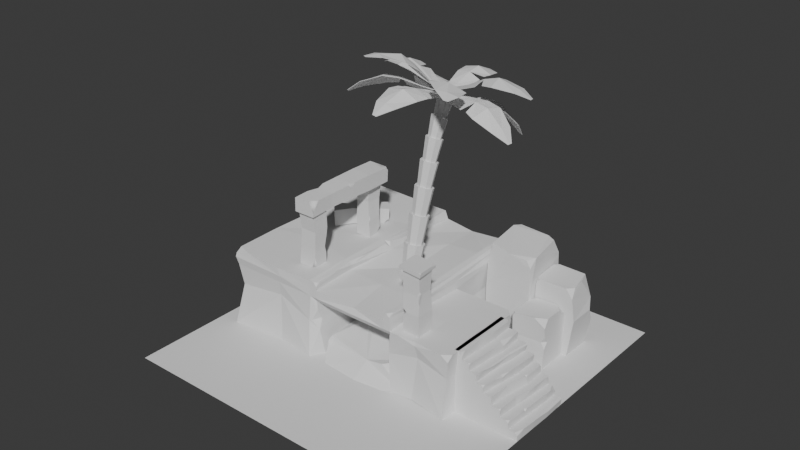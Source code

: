 # Source: 07_PartialRock.blend  (saved by Blender 4.3.34; exported with 4.5.12 LTS)
import bpy
from mathutils import Matrix  # noqa: F401  (used for matrix-valued properties, if any)

bpy.ops.wm.read_factory_settings(use_empty=True)
scene = bpy.context.scene
scene.name = 'Scene'

# ---- collections
col_collection = bpy.data.collections.new('Collection'); scene.collection.children.link(col_collection)
col_ruins = bpy.data.collections.new('Ruins'); scene.collection.children.link(col_ruins)
col_palms = bpy.data.collections.new('Palms'); scene.collection.children.link(col_palms)

# ---- world
world_world = bpy.data.worlds.new('World'); scene.world = world_world
world_world.use_nodes = True; world_world.node_tree.nodes.clear()
_N = world_world.node_tree.nodes; _L = world_world.node_tree.links
n0 = _N.new('ShaderNodeOutputWorld'); n0.name = 'World Output'; n0.location = (300, 300)
n1 = _N.new('ShaderNodeBackground'); n1.name = 'Background'; n1.location = (10, 300)
n1.inputs[0].default_value = (0.05088, 0.05088, 0.05088, 1.0)
_L.new(n1.outputs[0], n0.inputs[0])
n0.is_active_output = True
world_world.color = (0.05088, 0.05088, 0.05088)
world_world.sun_shadow_jitter_overblur = 0.0

# ---- meshes
me_cube = bpy.data.meshes.new('Cube')
me_cube.from_pydata([(-1.002, -1.031, -0.5123), (-0.9866, -1.141, 0.417), (-1.023, 0.8912, -0.3961), (-1.112, 0.7171, 0.5665), (1.059, -1.156, -0.4451), (1.025, 0.9592, -0.3207), (-1.031, -0.04345, -0.4381), (-1.063, -0.1862, 0.3847), (-1.258, 1.086, -0.09606), (-0.06011, 0.865, -0.2726), (-0.1649, 0.6908, 0.6639), (1.213, 1.152, 0.2956), (1.083, -0.08968, -0.453), (1.218, -0.1907, 0.5114), (1.286, -1.449, 0.06543), (0.05315, -1.208, -0.5131), (0.156, -1.278, 0.3339), (0.07204, -1.778, -0.09117), (1.563, -0.08493, -0.06683), (-0.1237, 1.33, 0.3093), (-1.57, -0.04464, -0.1301), (1.068, 0.5977, 0.6369), (1.135, 1.054, 0.4464), (0.7044, 0.8448, 0.6794), (0.5923, -1.298, 0.4231), (1.281, -1.445, 0.07668), (1.144, -0.82, 0.5177), (-1.338, -0.9035, -0.07745), (-1.075, -1.109, -0.3692), (-0.7789, -1.629, -0.02471), (-1.057, -1.181, 0.283), (0.02094, -0.5348, -0.283), (-0.7152, -0.1466, -0.4265), (0.01041, 0.3903, -0.3995), (0.7824, -0.108, -0.3911), (-0.2617, -0.6408, 0.4858), (0.7111, -0.2222, 0.6165), (0.1784, 0.2206, 0.6609), (-0.7456, -0.2116, 0.5038)], [], [(20, 7, 3, 8), (11, 22, 21, 13, 18), (14, 25, 24, 16, 17), (0, 28, 27, 20, 6), (18, 13, 26, 25, 14), (19, 10, 23, 22, 11), (21, 23, 10, 37, 36, 13), (9, 5, 12, 34, 33), (31, 34, 12, 4, 15), (2, 9, 33, 32, 6), (17, 16, 1, 30, 29), (4, 14, 17, 15), (12, 18, 14, 4), (5, 11, 18, 12), (9, 19, 11, 5), (2, 8, 19, 9), (8, 3, 10, 19), (6, 20, 8, 2), (28, 29, 30), (15, 17, 29, 28, 0), (21, 22, 23), (35, 38, 7, 1, 16), (24, 25, 26), (10, 3, 7, 38, 37), (28, 30, 27), (27, 30, 1, 7, 20), (31, 32, 33, 34), (6, 32, 31, 15, 0), (35, 36, 37, 38), (13, 36, 35, 16, 24, 26)])
_uv = me_cube.uv_layers.new(name='UVMap')
_uv.uv.foreach_set('vector', [0.5, 0.125, 0.625, 0.125, 0.625, 0.25, 0.5, 0.25, 0.5, 0.5, 0.5484, 0.5, 0.625, 0.5346, 0.625, 0.625, 0.5, 0.625, 0.5, 0.75, 0.5031, 0.75, 0.625, 0.8164, 0.625, 0.875, 0.5, 0.875, 0.375, 0.0, 0.4141, 0.0, 0.5, 0.03819, 0.5, 0.125, 0.375, 0.125, 0.5, 0.625, 0.625, 0.625, 0.625, 0.6947, 0.5031, 0.75, 0.5, 0.75, 0.5, 0.375, 0.625, 0.375, 0.625, 0.4675, 0.5484, 0.5, 0.5, 0.5, 0.625, 0.5346, 0.6575, 0.5, 0.75, 0.5, 0.7224, 0.5635, 0.6756, 0.625, 0.625, 0.625, 0.25, 0.5, 0.375, 0.5, 0.375, 0.625, 0.2983, 0.625, 0.25, 0.5719, 0.25, 0.6727, 0.2983, 0.625, 0.375, 0.625, 0.375, 0.75, 0.25, 0.75, 0.125, 0.5, 0.25, 0.5, 0.25, 0.5719, 0.1994, 0.625, 0.125, 0.625, 0.5, 0.875, 0.625, 0.875, 0.625, 1.0, 0.5895, 1.0, 0.5, 0.9647, 0.375, 0.75, 0.5, 0.75, 0.5, 0.875, 0.375, 0.875, 0.375, 0.625, 0.5, 0.625, 0.5, 0.75, 0.375, 0.75, 0.375, 0.5, 0.5, 0.5, 0.5, 0.625, 0.375, 0.625, 0.375, 0.375, 0.5, 0.375, 0.5, 0.5, 0.375, 0.5, 0.375, 0.25, 0.5, 0.25, 0.5, 0.375, 0.375, 0.375, 0.5, 0.25, 0.625, 0.25, 0.625, 0.375, 0.5, 0.375, 0.375, 0.125, 0.5, 0.125, 0.5, 0.25, 0.375, 0.25, 0.4141, 0.0, 0.5, 0.9647, 0.5895, 1.0, 0.375, 0.875, 0.5, 0.875, 0.5, 0.9647, 0.4141, 1.0, 0.375, 1.0, 0.625, 0.5346, 0.5484, 0.5, 0.625, 0.4675, 0.7867, 0.6741, 0.8365, 0.625, 0.875, 0.625, 0.875, 0.75, 0.75, 0.75, 0.6914, 0.75, 0.5031, 0.75, 0.625, 0.6947, 0.75, 0.5, 0.875, 0.5, 0.875, 0.625, 0.8365, 0.625, 0.7224, 0.5635, 0.4141, 0.0, 0.5895, 1.0, 0.5, 0.03819, 0.5, 0.03819, 0.5895, 0.0, 0.625, 0.0, 0.625, 0.125, 0.5, 0.125, 0.25, 0.6727, 0.1994, 0.625, 0.25, 0.5719, 0.2983, 0.625, 0.125, 0.625, 0.1994, 0.625, 0.25, 0.6727, 0.25, 0.75, 0.125, 0.75, 0.7867, 0.6741, 0.6756, 0.625, 0.7224, 0.5635, 0.8365, 0.625, 0.625, 0.625, 0.6756, 0.625, 0.7867, 0.6741, 0.75, 0.75, 0.6914, 0.75, 0.625, 0.6947])
me_cube.update()
me_plane = bpy.data.meshes.new('Plane')
me_plane.from_pydata([(-3.985, -3.985, 0.0), (3.985, -3.985, 0.0), (-3.985, 3.985, 0.0), (3.985, 3.985, 0.0)], [], [(0, 1, 3, 2)])
_uv = me_plane.uv_layers.new(name='UVMap')
_uv.uv.foreach_set('vector', [0.0, 0.0, 1.0, 0.0, 1.0, 1.0, 0.0, 1.0])
me_plane.update()
me_plane_001 = bpy.data.meshes.new('Plane.001')
me_plane_001.from_pydata([(-3.545, -1.668, 0.0), (0.8449, -1.38, 0.0), (-3.498, 3.01, 0.0), (1.0, 3.01, 0.0), (-3.498, 3.006, 1.5), (-3.498, -1.51, 1.5), (0.9, -1.404, 1.352), (1.022, 3.01, 1.5), (-3.498, 0.7501, 0.0), (1.0, 0.7501, 0.0), (-3.505, 0.7488, 1.432), (1.0, 0.7501, 1.5), (-1.082, -1.281, 0.0), (-1.249, 3.01, 0.0), (-1.149, -1.404, 1.352), (-1.249, 3.01, 1.5), (-1.249, 0.7501, 0.0), (2.425, -1.575, 0.0), (2.5, 0.7501, 0.0), (-3.511, 0.7501, 1.7), (-3.526, -1.562, 1.7), (-1.249, -1.51, 1.7), (1.0, -1.51, 1.7), (1.0, 0.7501, 1.7), (1.022, 3.01, 1.7), (-1.249, 3.01, 1.7), (-3.479, 3.044, 1.676), (-1.261, -1.615, 0.0), (1.0, -1.51, 0.0), (-1.249, -1.51, 1.5), (1.0, -1.51, 1.5), (-1.149, 1.89, 0.0), (0.9, 1.89, 0.0), (-1.149, 1.89, 1.4), (0.9, 1.89, 1.4), (-1.064, -1.51, 1.5), (0.8152, -1.51, 1.5), (0.8152, 3.01, 0.0), (-1.064, 3.01, 0.0), (0.8152, 3.045, 1.5), (-1.064, 3.01, 1.5), (-1.064, -1.51, 1.7), (0.8152, -1.51, 1.7), (0.7829, 3.011, 1.696), (-0.9844, 3.01, 1.7), (0.8361, 0.7501, 1.7), (-0.9589, 0.8851, 1.752), (-0.9808, -1.404, 1.352), (0.7316, -1.404, 1.352), (-0.9808, 1.89, 0.0), (0.7316, 1.89, 0.0), (-0.9808, 1.89, 1.4), (0.7316, 1.89, 1.4), (-3.498, 0.7501, 1.9), (0.8444, -1.51, 1.9), (-1.249, 3.01, 1.9), (-1.259, 0.8742, 1.926), (-1.249, -1.51, 1.9), (-1.064, 3.01, 1.9), (0.8152, 3.01, 1.9), (0.8152, 0.7501, 1.9), (-1.249, 1.955, 0.0), (-3.498, 1.762, 1.7), (-3.498, 1.762, 0.0), (-1.064, 1.971, 1.873), (1.022, 2.148, 1.5), (-1.249, 1.955, 1.859), (0.8152, 2.132, 1.923), (-3.498, 1.762, 1.5), (1.0, 2.148, 0.0), (1.045, 2.148, 1.7), (-3.525, 1.762, 1.9), (0.7826, 2.129, 1.699), (-1.064, 1.971, 1.7), (-3.498, -0.2426, 1.5), (0.8152, -0.462, 1.867), (-1.149, -0.3621, 0.0), (1.0, -0.4714, 1.7), (2.5, -0.5476, 0.0), (2.5, -0.5476, 1.5), (-1.12, -0.3664, 1.7), (0.7269, -0.4566, 1.7), (-1.249, -0.357, 1.932), (-1.249, -0.357, 0.0), (0.7316, -0.4577, 1.4), (1.0, -0.4714, 0.0), (-3.511, -0.2426, 1.7), (-3.498, -0.2426, 0.0), (0.9, -0.4663, 0.0), (-3.527, -0.2426, 1.9), (-1.149, -0.3621, 1.4), (1.0, -0.4714, 1.569), (0.9, -0.4663, 1.4), (-0.9808, -0.3707, 1.4), (-2.09, -1.568, 1.7), (-2.612, 3.054, 1.9), (-2.411, 0.7501, 0.0), (-2.485, 1.575, 1.886), (-2.612, 3.01, 0.0), (-2.211, -1.51, 0.0), (-2.612, 3.01, 1.5), (-2.411, 0.7501, 1.845), (-2.318, -0.3027, 0.0), (-2.211, -1.51, 1.5), (-2.211, -1.563, 1.88), (-2.509, 1.847, 0.0), (-2.341, -0.03961, 1.886), (-2.612, 3.054, 1.7), (-0.1802, 0.7651, 1.613), (-0.1478, -0.4131, 1.39), (-0.2623, 3.018, 1.427), (-0.1387, -0.4037, 1.704), (-0.1088, -1.403, 1.344), (-0.06368, -1.436, 1.628), (-0.226, 2.055, 1.653), (-0.1058, -1.507, 1.498), (-0.2719, 1.854, -0.02767), (-0.2606, 3.031, 1.589), (-0.2772, 2.001, -0.03215), (-0.3118, 2.977, -0.0618), (-0.2298, 1.898, 1.415), (0.9529, 2.969, 0.9011), (0.9284, -1.458, 0.9311), (-3.457, -1.418, 0.942), (-3.541, 2.948, 0.942), (-3.457, 0.7399, 0.942), (0.9507, 0.8956, 0.9418), (-1.328, -1.492, 0.8439), (-1.239, 2.994, 0.9419), (2.447, -1.455, 0.9412), (2.447, 0.6107, 0.9412), (0.9023, -1.221, 0.8827), (0.9, 1.89, 0.8794), (-1.149, 1.89, 0.8794), (-0.9808, 1.89, 0.8794), (0.7316, 1.89, 0.8794), (0.7814, 3.002, 0.9418), (-1.061, 3.027, 0.9419), (-3.456, 1.715, 1.032), (0.9607, 2.17, 1.054), (-3.543, -0.05492, 0.942), (0.9, -0.4663, 0.8794), (-1.149, -0.3621, 0.8794), (2.447, -0.5751, 0.9412), (-2.611, 2.926, 1.081), (-2.222, -1.451, 1.139), (-0.2455, 1.882, 0.8785), (-0.2253, 2.964, 0.9135), (1.649, 0.7501, 1.5), (1.649, 0.7501, 0.0), (1.532, -1.444, 0.01876), (1.649, -0.5044, 1.5), (1.649, -0.5044, 0.0), (1.598, 0.7723, 0.9415), (1.641, -1.396, 1.078), (-1.141, -1.51, 1.876), (-1.064, -1.51, 1.779), (-1.064, -1.431, 1.863), (0.9807, -1.378, 1.896), (0.9049, -1.51, 1.9), (0.9811, -1.51, 1.834), (1.0, 0.7501, 1.824), (0.9564, 0.7501, 1.876), (0.9175, 2.14, 1.907), (0.9784, 2.145, 1.859), (0.9833, 2.639, 1.9), (1.031, -0.4714, 1.824), (0.9974, -0.4695, 1.867), (1.009, -0.9538, 1.883), (0.9965, 2.932, 1.9), (1.0, 3.01, 1.821), (0.9211, 3.01, 1.9), (-1.285, -1.474, 0.8531), (-1.131, -1.378, 0.6226), (-1.151, -1.27, 0.8816), (-1.15, -1.41, 1.134), (2.488, -1.497, 1.37), (2.5, -1.363, 1.5), (2.31, -1.51, 1.5), (1.215, -1.51, 1.5), (1.648, -1.502, 1.42), (2.125, -1.51, 1.5), (1.649, -1.463, 1.493), (-3.503, 2.886, 1.918), (-3.338, 3.058, 1.917), (-3.491, 3.053, 1.823), (-3.501, -1.399, 1.9), (-3.513, -1.538, 1.794), (-3.143, -1.525, 1.895), (-1.179, 0.8742, 1.914), (-1.075, 0.7927, 1.901), (-1.002, 0.881, 1.806), (-1.075, 0.9556, 1.897), (-1.126, -0.3617, 1.912), (-1.064, -0.8384, 1.901), (-1.071, -0.3664, 1.841), (-1.069, 0.1132, 1.919), (2.5, 0.6199, 1.5), (2.482, 0.7021, 1.308), (2.37, 0.7501, 1.5)], [], [(15, 100, 107, 25), (126, 139, 65, 11), (125, 140, 74, 10), (128, 144, 100, 15), (47, 14, 90, 93), (124, 138, 68, 4), (5, 103, 94, 20), (0, 87, 102, 99), (10, 74, 86, 19), (123, 145, 103, 5), (137, 128, 15, 40), (30, 91, 77, 22), (8, 63, 105, 96), (151, 91, 30, 179, 182), (150, 152, 78, 17), (154, 150, 17, 129), (148, 151, 79, 197, 199), (186, 188, 104, 106, 89), (45, 81, 75, 60), (196, 195, 80, 46, 191, 190), (36, 30, 22, 42), (4, 68, 62, 26), (40, 15, 25, 44), (11, 65, 70, 23), (48, 6, 30, 36), (131, 1, 28, 122), (174, 173, 12, 76, 142), (135, 132, 34, 52), (131, 6, 92, 141), (174, 172, 173), (133, 134, 51, 33), (134, 146, 120, 51), (14, 47, 35, 29), (47, 112, 115, 35), (7, 39, 43, 24), (39, 110, 117, 43), (29, 35, 41, 21), (35, 115, 113, 41), (41, 113, 111, 80), (25, 107, 95, 55), (46, 108, 114, 73), (121, 136, 39, 7), (136, 147, 110, 39), (6, 48, 84, 92), (48, 112, 109, 84), (23, 70, 164, 161), (54, 159, 158, 168, 167, 75), (53, 101, 97, 71), (191, 189, 190), (56, 189, 192, 64, 66), (19, 86, 89, 53), (195, 193, 194), (44, 25, 55, 58), (43, 72, 67, 59), (165, 164, 70, 24, 170, 169), (3, 69, 118, 119, 37), (22, 77, 166, 168, 158, 160), (66, 64, 58, 55), (67, 72, 45, 60), (71, 62, 19, 53), (61, 105, 98, 13), (62, 68, 10, 19), (138, 63, 8, 125), (24, 43, 59, 171, 170), (73, 114, 117, 44), (70, 65, 7, 24), (61, 118, 116, 49, 31, 76, 83, 16), (64, 73, 44, 58), (139, 69, 3, 121), (26, 62, 71, 183, 185), (140, 87, 0, 123), (75, 167, 162, 60), (93, 90, 33, 51), (80, 111, 108, 46), (79, 151, 182, 181, 178, 177), (83, 102, 96, 16), (86, 74, 5, 20), (92, 84, 52, 34), (84, 109, 120, 52), (141, 92, 34, 132), (77, 91, 11, 23), (60, 162, 163, 67), (142, 76, 31, 133), (89, 106, 101, 53), (143, 78, 18, 130), (152, 85, 9, 149), (41, 80, 195, 194, 157, 156), (20, 94, 104, 188, 187), (75, 81, 42, 54), (83, 76, 12, 27), (88, 85, 28, 1), (46, 73, 64, 192, 191), (144, 98, 2, 124), (96, 105, 61, 16), (98, 105, 63, 2), (106, 104, 57, 82), (95, 97, 66, 55), (97, 101, 56, 66), (71, 97, 95, 184, 183), (94, 103, 29, 21), (99, 102, 83, 27), (101, 106, 82, 56), (104, 94, 21, 57), (107, 100, 4, 26), (96, 102, 87, 8), (145, 99, 27, 127), (113, 115, 36, 42), (120, 109, 93, 51), (111, 113, 42, 81), (146, 116, 50, 135), (114, 108, 45, 72), (119, 118, 61, 13, 38), (115, 112, 48, 36), (108, 111, 81, 45), (117, 114, 72, 43), (147, 119, 38, 137), (117, 110, 40, 44), (116, 118, 69, 9, 85, 88, 32, 50), (109, 112, 47, 93), (110, 147, 137, 40), (120, 146, 135, 52), (103, 145, 127, 29), (100, 144, 124, 4), (153, 148, 199, 198, 130), (90, 142, 133, 33), (88, 141, 132, 32), (74, 140, 123, 5), (65, 139, 121, 7), (68, 138, 125, 10), (37, 119, 147, 136), (3, 37, 136, 121), (49, 116, 146, 134), (31, 49, 134, 133), (12, 173, 172, 127, 27), (1, 131, 141, 88), (50, 32, 132, 135), (172, 175, 14, 29, 127), (6, 131, 122, 30), (149, 153, 130, 18), (17, 78, 143, 129), (38, 13, 128, 137), (0, 99, 145, 123), (2, 63, 138, 124), (13, 98, 144, 128), (8, 87, 140, 125), (9, 69, 139, 126), (181, 180, 154, 129, 176, 178), (9, 126, 153, 149), (78, 152, 149, 18), (129, 143, 79, 177, 176), (126, 11, 148, 153), (122, 28, 150, 154), (28, 85, 152, 150), (11, 91, 151, 148), (155, 156, 157), (21, 41, 156, 155, 57), (158, 159, 160), (42, 22, 160, 159, 54), (163, 164, 165), (166, 167, 168), (166, 161, 162, 167), (161, 164, 163, 162), (166, 77, 23, 161), (169, 170, 171), (67, 163, 165, 169, 171, 59), (172, 174, 175), (14, 175, 174, 142, 90), (176, 177, 178), (180, 182, 179), (182, 180, 181), (30, 122, 154, 180, 179), (183, 184, 185), (95, 107, 26, 185, 184), (186, 187, 188), (89, 86, 20, 187, 186), (189, 191, 192), (57, 155, 157, 194, 193, 82), (193, 195, 196), (82, 193, 196, 190, 189, 56), (197, 198, 199), (79, 143, 130, 198, 197)])
_uv = me_plane_001.uv_layers.new(name='UVMap')
_uv.uv.foreach_set('vector', [0.5, 1.0, 0.197, 1.0, 0.197, 1.0, 0.5, 1.0, 1.0, 0.5, 1.0, 0.8091, 1.0, 0.8091, 1.0, 0.5, 0.0, 0.5, 0.0, 0.2804, 0.0, 0.2804, 0.0, 0.5, 0.5321, 1.0, 0.197, 1.0, 0.197, 1.0, 0.5, 1.0, 0.6741, 0.0, 0.5222, 0.0, 0.5222, 0.0, 0.6741, 0.0, 0.0, 1.0, 0.0, 0.7239, 0.0, 0.7239, 0.0, 0.999, 0.0, 0.0, 0.2862, 0.0, 0.3183, 0.0, 0.0, 0.0, 0.0, 0.0, 0.0, 0.2804, 0.2624, 0.2671, 0.2862, 0.0, 0.0, 0.5, 0.0, 0.2804, 0.0, 0.2804, 0.0, 0.5, 0.0, 0.0, 0.2862, 0.0, 0.2862, 0.0, 0.0, 0.0, 0.6123, 1.0, 0.5321, 1.0, 0.5, 1.0, 0.6667, 1.0, 1.0, 0.0, 1.0, 0.2298, 1.0, 0.2298, 1.0, 0.0, 0.0, 0.5, 0.0, 0.7239, 0.22, 0.7426, 0.2416, 0.5, 1.0, 0.2225, 1.0, 0.2298, 1.0, 0.0, 1.0, 0.0, 1.0, 0.0151, 1.0, 0.0, 1.0, 0.2225, 1.0, 0.2129, 1.0, 0.0, 1.0, 0.0, 1.0, 0.0, 1.0, 0.0, 1.0, 0.0, 1.0, 0.5, 1.0, 0.2225, 1.0, 0.2129, 1.0, 0.4712, 1.0, 0.5, 0.0, 0.02456, 0.07886, 0.0, 0.2862, 0.0, 0.2572, 0.3253, 0.0, 0.2804, 0.8333, 0.5, 0.8259, 0.2328, 0.8333, 0.2319, 0.8333, 0.5, 0.6667, 0.3498, 0.6667, 0.253, 0.6667, 0.253, 0.6667, 0.5, 0.6667, 0.5, 0.6667, 0.487, 0.8333, 0.0, 1.0, 0.0, 1.0, 0.0, 0.8333, 0.0, 0.0, 0.999, 0.0, 0.7239, 0.0, 0.7239, 0.008326, 0.9989, 0.6667, 1.0, 0.5, 1.0, 0.5, 1.0, 0.6667, 1.0, 1.0, 0.5, 1.0, 0.8091, 1.0, 0.8091, 1.0, 0.5, 0.8259, 0.0, 0.9778, 0.0, 1.0, 0.0, 0.8333, 0.0, 0.9778, 0.0, 0.9778, 0.0, 1.0, 0.0, 1.0, 0.0, 0.5222, 0.0, 0.5222, 0.0, 0.5222, 0.0, 0.5222, 0.0, 0.5222, 0.0, 0.8259, 0.0, 0.9778, 0.0, 0.9778, 0.0, 0.8259, 0.0, 0.9778, 0.0, 0.9778, 0.0, 0.9778, 0.0, 0.9778, 0.0, 0.5222, 0.0, 0.5054, 0.0, 0.5222, 0.0, 0.5222, 0.0, 0.6741, 0.0, 0.6741, 0.0, 0.5222, 0.0, 0.6741, 0.0, 0.7362, 0.0, 0.7362, 0.0, 0.6741, 0.0, 0.5222, 0.0, 0.6741, 0.0, 0.6667, 0.0, 0.5, 0.0, 0.6741, 0.0, 0.7612, 0.0, 0.7612, 0.0, 0.6667, 0.0, 1.0, 1.0, 0.8333, 1.0, 0.8302, 1.0, 1.0, 1.0, 0.8333, 1.0, 0.728, 1.0, 0.728, 1.0, 0.8302, 1.0, 0.5, 0.0, 0.6667, 0.0, 0.6667, 0.0, 0.5, 0.0, 0.6667, 0.0, 0.7612, 0.0, 0.7612, 0.0, 0.6667, 0.0, 0.6667, 0.0, 0.7612, 0.0, 0.7531, 0.2421, 0.6667, 0.253, 0.5, 1.0, 0.197, 1.0, 0.197, 1.0, 0.5, 1.0, 0.6667, 0.5, 0.7446, 0.5, 0.7351, 0.7846, 0.6667, 0.77, 1.0, 1.0, 0.8333, 1.0, 0.8333, 1.0, 1.0, 1.0, 0.8333, 1.0, 0.728, 1.0, 0.728, 1.0, 0.8333, 1.0, 0.9778, 0.0, 0.8259, 0.0, 0.8259, 0.0, 0.9778, 0.0, 0.8259, 0.0, 0.7612, 0.0, 0.7531, 0.0, 0.8259, 0.0, 1.0, 0.5, 1.0, 0.8091, 0.9721, 0.8085, 1.0, 0.5, 0.8596, 0.0, 0.9058, 0.0, 0.9622, 0.02925, 0.9799, 0.1231, 0.9674, 0.2302, 0.8333, 0.2319, 0.0, 0.5, 0.2416, 0.5, 0.2254, 0.6824, 0.0, 0.7239, 0.6667, 0.5, 0.5725, 0.5, 0.6667, 0.487, 0.5, 0.5, 0.5725, 0.5, 0.6667, 0.513, 0.6667, 0.77, 0.5, 0.7665, 0.0, 0.5, 0.0, 0.2804, 0.0, 0.2804, 0.0, 0.5, 0.6667, 0.253, 0.5828, 0.2541, 0.6667, 0.1486, 0.6667, 1.0, 0.5, 1.0, 0.5, 1.0, 0.6667, 1.0, 0.8302, 1.0, 0.8303, 0.805, 0.8333, 0.8056, 0.8333, 1.0, 0.985, 0.9177, 0.9721, 0.8085, 1.0, 0.8091, 1.0, 1.0, 1.0, 1.0, 0.9968, 0.9826, 1.0, 1.0, 1.0, 0.8091, 0.7127, 0.7846, 0.728, 1.0, 0.8333, 1.0, 1.0, 0.0, 1.0, 0.2298, 1.0, 0.2298, 0.9799, 0.1231, 0.9622, 0.02925, 0.9711, 0.0, 0.5, 0.7665, 0.6667, 0.77, 0.6667, 1.0, 0.5, 1.0, 0.8333, 0.8056, 0.8303, 0.805, 0.8333, 0.5, 0.8333, 0.5, 0.0, 0.7239, 0.0, 0.7239, 0.0, 0.5, 0.0, 0.5, 0.5, 0.7665, 0.22, 0.7426, 0.197, 1.0, 0.5, 1.0, 0.0, 0.7239, 0.0, 0.7239, 0.0, 0.5, 0.0, 0.5, 0.0, 0.7239, 0.0, 0.7239, 0.0, 0.5, 0.0, 0.5, 1.0, 1.0, 0.8302, 1.0, 0.8333, 1.0, 0.9288, 1.0, 1.0, 1.0, 0.6667, 0.77, 0.7351, 0.7846, 0.728, 1.0, 0.6667, 1.0, 1.0, 0.8091, 1.0, 0.8091, 1.0, 1.0, 1.0, 1.0, 0.5, 0.7665, 0.7127, 0.7846, 0.7362, 0.0, 0.6741, 0.0, 0.5222, 0.0, 0.5222, 0.0, 0.5, 0.2551, 0.5, 0.5, 0.6667, 0.77, 0.6667, 0.77, 0.6667, 1.0, 0.6667, 1.0, 1.0, 0.8091, 1.0, 0.8091, 1.0, 1.0, 1.0, 1.0, 0.008326, 0.9989, 0.0, 0.7239, 0.0, 0.7239, 0.0, 0.9631, 0.003332, 0.9995, 0.0, 0.2804, 0.0, 0.2804, 0.0, 0.0, 0.0, 0.0, 0.8333, 0.2319, 0.9674, 0.2302, 0.9607, 0.5, 0.8333, 0.5, 0.6741, 0.0, 0.5222, 0.0, 0.5222, 0.0, 0.6741, 0.0, 0.6667, 0.253, 0.7531, 0.2421, 0.7446, 0.5, 0.6667, 0.5, 1.0, 0.2129, 1.0, 0.2225, 1.0, 0.0151, 1.0, 0.0, 1.0, 0.0, 1.0, 0.03249, 0.5, 0.2551, 0.2624, 0.2671, 0.2416, 0.5, 0.5, 0.5, 0.0, 0.2804, 0.0, 0.2804, 0.0, 0.0, 0.0, 0.0, 0.9778, 0.0, 0.8259, 0.0, 0.8259, 0.0, 0.9778, 0.0, 0.8259, 0.0, 0.7531, 0.0, 0.7362, 0.0, 0.8259, 0.0, 0.9778, 0.0, 0.9778, 0.0, 0.9778, 0.0, 0.9778, 0.0, 1.0, 0.2298, 1.0, 0.2298, 1.0, 0.5, 1.0, 0.5, 0.8333, 0.5, 0.9607, 0.5, 0.9256, 0.8076, 0.8333, 0.8056, 0.5222, 0.0, 0.5222, 0.0, 0.5222, 0.0, 0.5222, 0.0, 0.0, 0.2804, 0.2572, 0.3253, 0.2416, 0.5, 0.0, 0.5, 1.0, 0.2129, 1.0, 0.2129, 1.0, 0.5, 1.0, 0.5, 1.0, 0.2225, 1.0, 0.2298, 1.0, 0.5, 1.0, 0.5, 0.6667, 0.0, 0.6667, 0.253, 0.6667, 0.253, 0.6667, 0.1486, 0.6667, 0.01747, 0.6667, 0.0, 0.0, 0.0, 0.3183, 0.0, 0.2862, 0.0, 0.07886, 0.0, 0.0, 0.0, 0.8333, 0.2319, 0.8259, 0.2328, 0.8333, 0.0, 0.8596, 0.0, 0.5, 0.2551, 0.5222, 0.0, 0.5222, 0.0, 0.5, 0.0, 0.9778, 0.0, 1.0, 0.2298, 1.0, 0.0, 0.9778, 0.0, 0.6667, 0.5, 0.6667, 0.77, 0.6667, 0.77, 0.6667, 0.513, 0.6667, 0.5, 0.197, 1.0, 0.197, 1.0, 0.0, 1.0, 0.0, 1.0, 0.2416, 0.5, 0.22, 0.7426, 0.5, 0.7665, 0.5, 0.5, 0.197, 1.0, 0.22, 0.7426, 0.0, 0.7239, 0.0, 1.0, 0.2572, 0.3253, 0.2862, 0.0, 0.5, 0.0, 0.5, 0.2551, 0.197, 1.0, 0.2254, 0.6824, 0.5, 0.7665, 0.5, 1.0, 0.2254, 0.6824, 0.2416, 0.5, 0.5, 0.5, 0.5, 0.7665, 0.0, 0.7239, 0.2254, 0.6824, 0.197, 1.0, 0.03587, 1.0, 0.0, 0.9631, 0.3183, 0.0, 0.2862, 0.0, 0.5, 0.0, 0.5, 0.0, 0.2862, 0.0, 0.2624, 0.2671, 0.5, 0.2551, 0.5, 0.0, 0.2416, 0.5, 0.2572, 0.3253, 0.5, 0.2551, 0.5, 0.5, 0.2862, 0.0, 0.3183, 0.0, 0.5, 0.0, 0.5, 0.0, 0.197, 1.0, 0.197, 1.0, 0.0, 0.999, 0.008326, 0.9989, 0.2416, 0.5, 0.2624, 0.2671, 0.0, 0.2804, 0.0, 0.5, 0.2862, 0.0, 0.2862, 0.0, 0.5, 0.0, 0.5, 0.0, 0.7612, 0.0, 0.7612, 0.0, 0.8333, 0.0, 0.8333, 0.0, 0.7362, 0.0, 0.7531, 0.0, 0.6741, 0.0, 0.6741, 0.0, 0.7531, 0.2421, 0.7612, 0.0, 0.8333, 0.0, 0.8259, 0.2328, 0.7362, 0.0, 0.7362, 0.0, 0.8259, 0.0, 0.8259, 0.0, 0.7351, 0.7846, 0.7446, 0.5, 0.8333, 0.5, 0.8303, 0.805, 0.728, 1.0, 0.7127, 0.7846, 0.5, 0.7665, 0.5, 1.0, 0.6667, 1.0, 0.7612, 0.0, 0.7612, 0.0, 0.8259, 0.0, 0.8333, 0.0, 0.7446, 0.5, 0.7531, 0.2421, 0.8259, 0.2328, 0.8333, 0.5, 0.728, 1.0, 0.7351, 0.7846, 0.8303, 0.805, 0.8302, 1.0, 0.728, 1.0, 0.728, 1.0, 0.6667, 1.0, 0.6123, 1.0, 0.728, 1.0, 0.728, 1.0, 0.6667, 1.0, 0.6667, 1.0, 0.7362, 0.0, 0.7127, 0.7846, 1.0, 0.8091, 1.0, 0.5, 1.0, 0.2298, 0.9778, 0.0, 0.9778, 0.0, 0.8259, 0.0, 0.7531, 0.0, 0.7612, 0.0, 0.6741, 0.0, 0.6741, 0.0, 0.728, 1.0, 0.728, 1.0, 0.6123, 1.0, 0.6667, 1.0, 0.7362, 0.0, 0.7362, 0.0, 0.8259, 0.0, 0.8259, 0.0, 0.2862, 0.0, 0.2862, 0.0, 0.5, 0.0, 0.5, 0.0, 0.197, 1.0, 0.197, 1.0, 0.0, 1.0, 0.0, 0.999, 1.0, 0.5, 1.0, 0.5, 1.0, 0.5, 1.0, 0.5, 1.0, 0.5, 0.5222, 0.0, 0.5222, 0.0, 0.5222, 0.0, 0.5222, 0.0, 0.9778, 0.0, 0.9778, 0.0, 0.9778, 0.0, 0.9778, 0.0, 0.0, 0.2804, 0.0, 0.2804, 0.0, 0.0, 0.0, 0.0, 1.0, 0.8091, 1.0, 0.8091, 1.0, 1.0, 1.0, 1.0, 0.0, 0.7239, 0.0, 0.7239, 0.0, 0.5, 0.0, 0.5, 0.8333, 1.0, 0.728, 1.0, 0.728, 1.0, 0.8333, 1.0, 1.0, 1.0, 0.8333, 1.0, 0.8333, 1.0, 1.0, 1.0, 0.6741, 0.0, 0.7362, 0.0, 0.7362, 0.0, 0.6741, 0.0, 0.5222, 0.0, 0.6741, 0.0, 0.6741, 0.0, 0.5222, 0.0, 0.5222, 0.0, 0.5222, 0.0, 0.5054, 0.0, 0.5, 0.0, 0.5, 0.0, 0.9778, 0.0, 0.9778, 0.0, 0.9778, 0.0, 0.9778, 0.0, 0.8259, 0.0, 0.9778, 0.0, 0.9778, 0.0, 0.8259, 0.0, 0.5054, 0.0, 0.5222, 0.0, 0.5222, 0.0, 0.5, 0.0, 0.5, 0.0, 0.9778, 0.0, 0.9778, 0.0, 1.0, 0.0, 1.0, 0.0, 1.0, 0.5, 1.0, 0.5, 1.0, 0.5, 1.0, 0.5, 1.0, 0.0, 1.0, 0.2129, 1.0, 0.2129, 1.0, 0.0, 0.6667, 1.0, 0.5, 1.0, 0.5321, 1.0, 0.6123, 1.0, 0.0, 0.0, 0.2862, 0.0, 0.2862, 0.0, 0.0, 0.0, 0.0, 1.0, 0.0, 0.7239, 0.0, 0.7239, 0.0, 1.0, 0.5, 1.0, 0.197, 1.0, 0.197, 1.0, 0.5321, 1.0, 0.0, 0.5, 0.0, 0.2804, 0.0, 0.2804, 0.0, 0.5, 1.0, 0.5, 1.0, 0.8091, 1.0, 0.8091, 1.0, 0.5, 1.0, 0.0, 1.0, 0.0, 1.0, 0.0, 1.0, 0.0, 1.0, 0.0, 1.0, 0.0, 1.0, 0.5, 1.0, 0.5, 1.0, 0.5, 1.0, 0.5, 1.0, 0.2129, 1.0, 0.2225, 1.0, 0.5, 1.0, 0.5, 1.0, 0.0, 1.0, 0.2129, 1.0, 0.2129, 1.0, 0.03249, 1.0, 0.0, 1.0, 0.5, 1.0, 0.5, 1.0, 0.5, 1.0, 0.5, 1.0, 0.0, 1.0, 0.0, 1.0, 0.0, 1.0, 0.0, 1.0, 0.0, 1.0, 0.2298, 1.0, 0.2225, 1.0, 0.0, 1.0, 0.5, 1.0, 0.2298, 1.0, 0.2225, 1.0, 0.5, 0.5971, 0.0, 0.6667, 0.0, 0.6667, 0.01747, 0.5, 0.0, 0.6667, 0.0, 0.6667, 0.0, 0.5971, 0.0, 0.5, 0.0, 0.9622, 0.02925, 0.9058, 0.0, 0.9711, 0.0, 0.8333, 0.0, 1.0, 0.0, 0.9711, 0.0, 0.9058, 0.0, 0.8596, 0.0, 0.9256, 0.8076, 0.986, 0.8084, 0.985, 0.9177, 1.0, 0.2298, 1.0, 0.2304, 0.9799, 0.1231, 1.0, 0.2298, 1.0, 0.5, 0.9607, 0.5, 0.9674, 0.2302, 1.0, 0.5, 0.9721, 0.8085, 0.9256, 0.8076, 0.9607, 0.5, 1.0, 0.2298, 1.0, 0.2298, 1.0, 0.5, 1.0, 0.5, 0.9968, 0.9826, 1.0, 1.0, 0.9288, 1.0, 0.8333, 0.8056, 0.9256, 0.8076, 0.985, 0.9177, 0.9968, 0.9826, 0.9288, 1.0, 0.8333, 1.0, 0.5054, 0.0, 0.5222, 0.0, 0.5222, 0.0, 0.5222, 0.0, 0.5222, 0.0, 0.5222, 0.0, 0.5222, 0.0, 0.5222, 0.0, 1.0, 0.0, 1.0, 0.03249, 1.0, 0.0, 1.0, 0.0, 1.0, 0.0151, 1.0, 0.0, 1.0, 0.0151, 1.0, 0.0, 1.0, 0.0, 1.0, 0.0, 1.0, 0.0, 1.0, 0.0, 1.0, 0.0, 1.0, 0.0, 0.0, 0.9631, 0.03587, 1.0, 0.003332, 0.9995, 0.197, 1.0, 0.197, 1.0, 0.008326, 0.9989, 0.003332, 0.9995, 0.03587, 1.0, 0.0, 0.02456, 0.0, 0.0, 0.07886, 0.0, 0.0, 0.2804, 0.0, 0.2804, 0.0, 0.0, 0.0, 0.0, 0.0, 0.02456, 0.5725, 0.5, 0.6667, 0.5, 0.6667, 0.513, 0.5, 0.0, 0.5971, 0.0, 0.6667, 0.01747, 0.6667, 0.1486, 0.5828, 0.2541, 0.5, 0.2551, 0.5828, 0.2541, 0.6667, 0.253, 0.6667, 0.3498, 0.5, 0.2551, 0.5828, 0.2541, 0.6667, 0.3498, 0.6667, 0.487, 0.5725, 0.5, 0.5, 0.5, 1.0, 0.4712, 1.0, 0.5, 1.0, 0.5, 1.0, 0.2129, 1.0, 0.2129, 1.0, 0.5, 1.0, 0.5, 1.0, 0.4712])
me_plane_001.update()
me_plane_002 = bpy.data.meshes.new('Plane.002')
me_plane_002.from_pydata([(0.8016, -0.7955, 0.1875), (1.022, -0.7984, -7.895e-10), (1.014, 0.7991, 0.0), (0.573, -0.7921, 0.375), (0.6939, 0.7997, 0.375), (0.8437, 0.7991, 0.1875), (0.3631, -0.7895, 0.5625), (0.1425, -0.7889, 0.75), (0.3494, -0.789, 0.75), (0.4832, 0.8004, 0.5625), (0.3049, 0.8006, 0.9375), (0.2798, 0.8008, 0.75), (-0.02897, -0.792, 1.125), (-0.1373, 0.7995, 1.125), (-0.03014, -0.7906, 0.9375), (0.07996, 0.8004, 0.9375), (-0.3814, -0.7972, 1.312), (-0.2122, -0.7938, 1.125), (-0.5823, 0.7991, 1.118e-07), (-0.565, -0.7991, 1.5), (-0.575, 0.7991, 1.5), (-0.5683, -0.7991, 1.117e-07), (-0.3643, 0.7991, 1.312), (-0.3341, 0.2687, 1.312), (-0.3581, -0.262, 1.312), (-0.09611, 0.2726, 1.125), (-0.1582, -0.2568, 1.125), (0.2814, 0.2767, 0.75), (0.2202, -0.2504, 0.75), (0.5121, 0.2753, 0.5625), (0.4207, -0.2521, 0.5625), (0.8463, 0.2696, 0.1875), (0.814, -0.2603, 0.1875), (1.04, -0.2625, 0.1875), (1.024, -0.2643, -2.204e-09), (1.032, 0.2671, -7.25e-10), (0.6505, 0.2726, 0.375), (0.6029, -0.2558, 0.375), (0.8423, 0.2709, 0.375), (0.5806, -0.2541, 0.5625), (0.6697, 0.2737, 0.5625), (0.3758, -0.2513, 0.75), (0.2873, 0.2761, 0.9375), (-0.0191, -0.2522, 0.9375), (0.03997, 0.2758, 0.9375), (-0.1625, -0.2594, 1.312), (-0.5657, 0.2665, 1.5), (-0.5711, -0.2657, 1.5), (-0.3788, -0.2641, 1.5), (-0.3368, 0.2673, 1.5), (-0.5718, 0.2665, 1.117e-07), (-0.5729, -0.2657, 1.111e-07), (0.987, 0.7991, 0.1875), (1.027, 0.7991, 0.1425), (1.047, 0.2678, 0.1424), (1.006, 0.2684, 0.1875), (1.043, -0.1242, 0.1875), (0.9491, -0.7967, 0.1875), (1.013, -0.7976, 0.1276), (1.021, -0.5894, 0.1875), (0.7801, -0.7392, 0.375), (0.7198, -0.7934, 0.375), (0.7826, -0.7944, 0.3206), (0.7739, -0.2577, 0.375), (0.8215, -0.3107, 0.375), (0.8231, -0.2588, 0.3224), (0.8281, -0.2056, 0.375), (0.5766, -0.7505, 0.5625), (0.536, -0.7905, 0.5625), (0.5756, -0.791, 0.5222), (0.1547, -0.7385, 0.9375), (0.09305, -0.7898, 0.9375), (0.1443, -0.7893, 0.8856), (0.1952, -0.2515, 0.9375), (0.2051, -0.4772, 0.9375), (0.2407, -0.251, 0.8846), (0.2639, -0.04431, 0.9375), (0.4215, 0.276, 0.75), (0.4566, 0.2344, 0.75), (0.4741, 0.2757, 0.7093), (0.4651, 0.3178, 0.75), (-0.379, -0.7179, 1.5), (-0.414, -0.7987, 1.5), (-0.3804, -0.7977, 1.389), (-0.2358, -0.7958, 1.312), (-0.2041, -0.7952, 1.279), (-0.1998, -0.7621, 1.312), (0.0977, 0.7999, 1.125), (0.1214, 0.8, 1.094), (0.03679, -0.2541, 1.095), (0.01554, -0.2548, 1.125), (-0.006961, -0.637, 1.125), (0.02702, 0.2738, 1.125), (0.05568, 0.2744, 1.093), (-0.2136, 0.2698, 1.312), (-0.1489, -0.05094, 1.312), (-0.1135, 0.2715, 1.228), (-0.1245, 0.6227, 1.312), (0.682, 0.7999, 0.5336), (0.6509, 0.8001, 0.5625), (0.6776, 0.6802, 0.5625), (0.8558, 0.7992, 0.2775), (0.7706, 0.7995, 0.375), (0.8587, 0.5953, 0.375), (0.4811, 0.7453, 0.75), (0.4832, 0.8005, 0.6947), (0.4278, 0.8006, 0.75), (-0.3568, 0.7991, 1.455), (-0.3995, 0.7991, 1.5), (-0.3529, 0.754, 1.5), (-0.1254, 0.7992, 1.279), (-0.1567, 0.7992, 1.312), (-0.1231, 0.7653, 1.312)], [], [(32, 33, 56, 55, 31), (33, 59, 58, 1, 34), (35, 50, 18, 2), (46, 20, 18, 50), (53, 54, 35, 2), (105, 104, 80, 79, 29, 9), (79, 78, 41, 30, 29), (41, 8, 6, 30), (44, 42, 10, 15), (29, 40, 100, 99, 9), (26, 90, 92, 25), (96, 95, 45, 26, 25), (16, 84, 86, 45, 24), (23, 94, 97, 112, 111, 22), (46, 49, 109, 108, 20), (49, 48, 24, 23), (48, 81, 83, 16, 24), (47, 48, 49, 46), (24, 45, 95, 94, 23), (94, 95, 96), (25, 92, 87, 13), (89, 91, 12, 14, 43), (93, 89, 43, 44), (10, 42, 27, 11), (14, 71, 70, 74, 73, 43), (73, 74, 75), (42, 76, 75, 28, 27), (28, 41, 78, 77, 27), (77, 78, 79), (7, 8, 41, 28), (40, 39, 37, 36), (39, 67, 69, 3, 37), (30, 39, 40, 29), (36, 38, 103, 102, 4), (3, 61, 60, 64, 63, 37), (63, 64, 65), (38, 66, 65, 32, 31), (17, 12, 91, 90, 26), (65, 64, 60, 62, 0, 32), (54, 56, 33, 34, 35), (19, 47, 51, 21), (47, 46, 50, 51), (1, 21, 51, 34), (34, 51, 50, 35), (54, 55, 56), (54, 53, 52, 55), (31, 55, 52, 5), (57, 58, 59), (0, 57, 59, 33, 32), (60, 61, 62), (6, 68, 67, 39, 30), (63, 65, 66), (37, 63, 66, 38, 36), (67, 68, 69), (75, 74, 70, 72, 7, 28), (70, 71, 72), (19, 82, 81, 48, 47), (73, 75, 76), (43, 73, 76, 42, 44), (77, 79, 80), (81, 82, 83), (45, 86, 85, 17, 26), (84, 85, 86), (83, 82, 19, 21, 1, 58, 57, 0, 62, 61, 3, 69, 68, 6, 8, 7, 72, 71, 14, 12, 17, 85, 84, 16), (89, 90, 91), (93, 88, 87, 92), (89, 93, 92, 90), (88, 93, 44, 15), (94, 96, 97), (13, 87, 88, 15, 10, 11, 106, 105, 9, 99, 98, 4, 102, 101, 5, 52, 53, 2, 18, 20, 108, 107, 22, 111, 110), (98, 99, 100), (98, 100, 40, 36, 4), (101, 102, 103), (101, 103, 38, 31, 5), (104, 105, 106), (27, 77, 80, 104, 106, 11), (107, 108, 109), (107, 109, 49, 23, 22), (110, 111, 112), (110, 112, 97, 96, 25, 13)])
_uv = me_plane_002.uv_layers.new(name='UVMap')
_uv.uv.foreach_set('vector', [0.0, 0.3333, 1.0, 0.3333, 1.0, 0.4202, 0.7784, 0.6667, 0.0, 0.6667, 1.0, 0.3333, 1.0, 0.1296, 1.0, 0.0, 1.0, 0.0, 1.0, 0.3333, 1.0, 0.6667, 0.0, 0.6667, 0.0, 1.0, 1.0, 0.9999, 0.0, 0.6667, 0.0, 1.0, 0.0, 1.0, 0.0, 0.6667, 1.0, 1.0, 1.0, 0.6667, 1.0, 0.6667, 1.0, 0.9999, 1.0, 1.0, 1.0, 0.9649, 1.0, 0.6933, 1.0, 0.6667, 1.0, 0.6667, 1.0, 1.0, 1.0, 0.6667, 1.0, 0.6405, 1.0, 0.3333, 1.0, 0.3333, 1.0, 0.6667, 1.0, 0.3333, 1.0, 0.0, 1.0, 0.0, 1.0, 0.3333, 0.0, 0.6667, 1.0, 0.6667, 1.0, 1.0, 0.0, 1.0, 0.0, 0.6667, 1.0, 0.6667, 1.0, 0.9241, 0.8527, 1.0, 0.0, 1.0, 0.0, 0.3333, 0.8451, 0.3333, 0.7946, 0.6667, 0.0, 0.6667, 1.0, 0.6667, 1.0, 0.4645, 1.0, 0.3333, 1.0, 0.3333, 1.0, 0.6667, 0.0, 0.0, 0.8128, 0.0, 1.0, 0.02079, 1.0, 0.3333, 0.0, 0.3333, 0.0, 0.6667, 0.5841, 0.6667, 1.0, 0.8887, 1.0, 0.9786, 0.8596, 1.0, 0.0, 1.0, 0.0, 0.6667, 1.0, 0.6667, 1.0, 0.9717, 0.7955, 1.0, 0.0, 1.0, 1.0, 0.6667, 1.0, 0.3333, 1.0, 0.3333, 1.0, 0.6667, 1.0, 0.3333, 1.0, 0.05018, 1.0, 0.0, 1.0, 0.0, 1.0, 0.3333, 0.0, 0.3333, 1.0, 0.3333, 1.0, 0.6667, 0.0, 0.6667, 0.0, 0.3333, 1.0, 0.3333, 1.0, 0.4645, 0.5841, 0.6667, 0.0, 0.6667, 0.5841, 0.6667, 1.0, 0.4645, 1.0, 0.6667, 0.0, 0.6667, 0.7946, 0.6667, 0.8808, 1.0, 0.0, 1.0, 1.0, 0.3333, 1.0, 0.09608, 1.0, 0.0, 1.0, 0.0, 1.0, 0.3333, 1.0, 0.6667, 1.0, 0.3333, 1.0, 0.3333, 1.0, 0.6667, 1.0, 1.0, 1.0, 0.6667, 1.0, 0.6667, 1.0, 1.0, 0.0, 0.0, 0.7037, 0.0, 1.0, 0.03155, 1.0, 0.1934, 0.8002, 0.3333, 0.0, 0.3333, 0.8002, 0.3333, 1.0, 0.1934, 1.0, 0.3333, 1.0, 0.6667, 1.0, 0.4641, 1.0, 0.3333, 1.0, 0.3333, 1.0, 0.6667, 0.0, 0.3333, 1.0, 0.3333, 1.0, 0.6405, 0.7694, 0.6667, 0.0, 0.6667, 0.7694, 0.6667, 1.0, 0.6405, 1.0, 0.6667, 0.0, 0.0, 1.0, 0.0, 1.0, 0.3333, 0.0, 0.3333, 1.0, 0.6667, 1.0, 0.3333, 1.0, 0.3333, 1.0, 0.6667, 1.0, 0.3333, 1.0, 0.02501, 1.0, 0.0, 1.0, 0.0, 1.0, 0.3333, 0.0, 0.3333, 1.0, 0.3333, 1.0, 0.6667, 0.0, 0.6667, 0.0, 0.6667, 1.0, 0.6667, 1.0, 0.8713, 0.438, 1.0, 0.0, 1.0, 0.0, 0.0, 0.7276, 0.0, 1.0, 0.03405, 1.0, 0.3007, 0.7645, 0.3333, 0.0, 0.3333, 0.7645, 0.3333, 1.0, 0.3007, 1.0, 0.3333, 1.0, 0.6667, 1.0, 0.3665, 1.0, 0.3333, 1.0, 0.3333, 1.0, 0.6667, 0.0, 0.0, 1.0, 0.0, 1.0, 0.09608, 0.8451, 0.3333, 0.0, 0.3333, 1.0, 0.3333, 1.0, 0.3007, 1.0, 0.03405, 1.0, 0.0, 1.0, 0.0, 1.0, 0.3333, 1.0, 0.6667, 1.0, 0.4202, 1.0, 0.3333, 1.0, 0.3333, 1.0, 0.6667, 0.0, 0.0, 0.0, 0.3333, 0.0, 0.3333, 0.0, 0.0, 0.0, 0.3333, 0.0, 0.6667, 0.0, 0.6667, 0.0, 0.3333, 1.0, 0.0, 0.0, 0.0, 0.0, 0.3333, 1.0, 0.3333, 1.0, 0.3333, 0.0, 0.3333, 0.0, 0.6667, 1.0, 0.6667, 1.0, 0.6667, 1.0, 0.668, 1.0, 0.4202, 1.0, 0.6667, 1.0, 1.0, 0.7593, 1.0, 0.7784, 0.6667, 0.0, 0.6667, 0.7784, 0.6667, 0.7593, 1.0, 0.0, 1.0, 0.7107, 0.0, 1.0, 0.0, 1.0, 0.1296, 0.0, 0.0, 0.7107, 0.0, 1.0, 0.1296, 1.0, 0.3333, 0.0, 0.3333, 1.0, 0.03405, 0.7276, 0.0, 0.7098, 0.0, 0.0, 0.0, 0.8111, 0.0, 1.0, 0.02501, 1.0, 0.3333, 0.0, 0.3333, 0.7645, 0.3333, 1.0, 0.3333, 1.0, 0.3665, 0.0, 0.3333, 0.7645, 0.3333, 1.0, 0.3665, 1.0, 0.6667, 0.0, 0.6667, 1.0, 0.02501, 0.8111, 0.0, 0.7853, 0.0, 1.0, 0.3333, 1.0, 0.1934, 1.0, 0.03155, 1.0, 0.0, 1.0, 0.0, 1.0, 0.3333, 1.0, 0.03155, 0.7037, 0.0, 0.7234, 0.0, 0.0, 0.0, 0.5675, 0.0, 1.0, 0.05018, 1.0, 0.3333, 0.0, 0.3333, 0.8002, 0.3333, 1.0, 0.3333, 1.0, 0.4641, 0.0, 0.3333, 0.8002, 0.3333, 1.0, 0.4641, 1.0, 0.6667, 0.0, 0.6667, 0.7694, 0.6667, 1.0, 0.6667, 1.0, 0.6933, 1.0, 0.05018, 0.5675, 0.0, 0.4061, 0.0, 1.0, 0.3333, 1.0, 0.02079, 1.0, 0.0, 1.0, 0.0, 1.0, 0.3333, 0.8128, 0.0, 0.8214, 0.0, 1.0, 0.02079, 0.4061, 0.0, 0.5675, 0.0, 0.0, 0.0, 0.0, 0.0, 1.0, 0.0, 1.0, 0.0, 0.7107, 0.0, 0.0, 0.0, 0.7098, 0.0, 0.7276, 0.0, 0.0, 0.0, 0.7853, 0.0, 0.8111, 0.0, 0.0, 0.0, 1.0, 0.0, 0.0, 0.0, 0.7234, 0.0, 0.7037, 0.0, 0.0, 0.0, 1.0, 0.0, 0.0, 0.0, 0.8214, 0.0, 0.8128, 0.0, 0.0, 0.0, 1.0, 0.3333, 1.0, 0.3318, 1.0, 0.09608, 1.0, 0.6667, 1.0, 1.0, 0.8808, 1.0, 0.7946, 0.6667, 1.0, 0.3333, 1.0, 0.6667, 0.7946, 0.6667, 0.8451, 0.3333, 1.0, 1.0, 1.0, 0.6667, 1.0, 0.6667, 1.0, 1.0, 0.5841, 0.6667, 1.0, 0.6667, 1.0, 0.8887, 0.0, 1.0, 0.8808, 1.0, 1.0, 1.0, 1.0, 1.0, 1.0, 1.0, 1.0, 1.0, 1.0, 1.0, 1.0, 1.0, 1.0, 1.0, 1.0, 1.0, 1.0, 1.0, 1.0, 1.0, 1.0, 1.0, 1.0, 1.0, 1.0, 1.0, 1.0, 1.0, 1.0, 1.0, 1.0, 0.9999, 0.0, 1.0, 0.0, 1.0, 0.7955, 1.0, 1.0, 1.0, 1.0, 1.0, 1.0, 1.0, 0.8197, 1.0, 1.0, 1.0, 1.0, 1.0, 1.0, 0.9241, 1.0, 1.0, 1.0, 0.9241, 1.0, 0.6667, 1.0, 0.6667, 1.0, 1.0, 1.0, 1.0, 1.0, 1.0, 1.0, 0.8713, 1.0, 1.0, 1.0, 0.8713, 1.0, 0.6667, 1.0, 0.6667, 1.0, 1.0, 1.0, 0.9649, 1.0, 1.0, 1.0, 1.0, 0.0, 0.6667, 0.7694, 0.6667, 1.0, 0.6933, 1.0, 0.9649, 0.728, 1.0, 0.0, 1.0, 1.0, 1.0, 0.7955, 1.0, 1.0, 0.9717, 1.0, 1.0, 1.0, 0.9717, 1.0, 0.6667, 1.0, 0.6667, 1.0, 1.0, 1.0, 1.0, 1.0, 1.0, 1.0, 0.9786, 1.0, 1.0, 1.0, 0.9786, 1.0, 0.8887, 1.0, 0.6667, 1.0, 0.6667, 1.0, 1.0])
me_plane_002.update()
me_plane_003 = bpy.data.meshes.new('Plane.003')
me_plane_003.from_pydata([(-0.8881, -0.8881, 0.09236), (0.8881, -0.8881, 0.09236), (-0.8881, 0.8881, 0.09236), (0.8881, 0.8881, 0.09236), (-0.8881, -0.8881, 6.31), (0.8881, -0.8881, 6.31), (-0.8881, 0.8881, 6.31), (0.8881, 0.8881, 6.31), (-1.143, -1.143, 6.425), (1.163, -1.145, 6.245), (-1.143, 1.143, 6.31), (1.068, 1.153, 6.323), (1.023, 0.8058, 2.274), (0.8588, 0.7223, 4.311), (0.9376, -0.9652, 2.275), (-0.8881, -0.8868, 4.132), (-0.8269, 0.7442, 2.202), (1.163, -1.111, 6.586), (1.162, -0.9733, 6.711), (1.038, -1.105, 6.713), (-1.169, -0.8817, 6.76), (-1.152, -1.188, 6.623), (-0.8485, -1.21, 6.75), (1.145, 0.4384, 6.717), (1.114, 1.147, 6.563), (0.7124, 1.156, 6.733), (-1.205, 1.184, 6.606), (-1.239, 1.006, 6.801), (-1.042, 1.205, 6.797), (-0.7994, -0.9731, 1.765), (-0.3777, -0.9869, 2.191), (-0.8005, -0.9718, 2.565), (-0.7894, -0.5924, 2.174), (0.8927, -0.8049, 4.675), (0.4809, -0.8026, 4.169), (0.9037, -0.8232, 3.301), (0.8342, -0.4324, 4.215), (-0.7528, 0.7499, 4.57), (-0.318, 0.7191, 4.204), (-0.7432, 0.7233, 3.763), (-0.7633, 0.3151, 4.159)], [], [(0, 2, 3, 1), (5, 7, 11, 9), (34, 35, 36), (38, 39, 40), (16, 32, 31, 15, 40, 39), (14, 12, 13, 36, 35), (9, 11, 24, 23, 18, 17), (6, 4, 8, 10), (7, 6, 10, 11), (4, 5, 9, 8), (8, 9, 17, 19, 22, 21), (12, 16, 39, 38, 13), (30, 31, 32), (3, 2, 16, 12), (37, 40, 15, 4, 6), (0, 1, 14, 30, 29), (33, 36, 13, 7, 5), (1, 3, 12, 14), (31, 30, 14, 35, 34, 15), (17, 18, 19), (20, 21, 22), (20, 22, 19, 18, 23, 25, 28, 27), (23, 24, 25), (11, 10, 26, 28, 25, 24), (26, 27, 28), (10, 8, 21, 20, 27, 26), (30, 32, 29), (2, 0, 29, 32, 16), (34, 36, 33), (15, 34, 33, 5, 4), (38, 40, 37), (13, 38, 37, 6, 7)])
_uv = me_plane_003.uv_layers.new(name='UVMap')
_uv.uv.foreach_set('vector', [0.0, 0.0, 0.0, 1.0, 1.0, 1.0, 1.0, 0.0, 1.0, 0.0, 1.0, 1.0, 1.0, 1.0, 1.0, 0.0, 0.6978, 0.0, 1.0, 0.0, 1.0, 0.2462, 0.2553, 1.0, 0.0, 1.0, 0.0, 0.749, 0.0, 1.0, 0.0, 0.2308, 0.0, 0.0, 0.0, 0.0, 0.0, 0.749, 0.0, 1.0, 1.0, 0.0, 1.0, 1.0, 1.0, 1.0, 1.0, 0.2462, 1.0, 0.0, 1.0, 0.0, 1.0, 1.0, 1.0, 1.0, 1.0, 0.9298, 1.0, 0.05592, 1.0, 0.0, 0.0, 1.0, 0.0, 0.0, 0.0, 0.0, 0.0, 1.0, 1.0, 1.0, 0.0, 1.0, 0.0, 1.0, 1.0, 1.0, 0.0, 0.0, 1.0, 0.0, 1.0, 0.0, 0.0, 0.0, 0.0, 0.0, 1.0, 0.0, 1.0, 0.0, 0.946, 0.0, 0.05704, 0.0, 0.0, 0.0, 1.0, 1.0, 0.0, 1.0, 0.0, 1.0, 0.2553, 1.0, 1.0, 1.0, 0.2334, 0.0, 0.0, 0.0, 0.0, 0.2308, 1.0, 1.0, 0.0, 1.0, 0.0, 1.0, 1.0, 1.0, 0.0, 1.0, 0.0, 0.749, 0.0, 0.0, 0.0, 0.0, 0.0, 1.0, 0.0, 0.0, 1.0, 0.0, 1.0, 0.0, 0.2334, 0.0, 0.0, 0.0, 1.0, 0.0, 1.0, 0.2462, 1.0, 1.0, 1.0, 1.0, 1.0, 0.0, 1.0, 0.0, 1.0, 1.0, 1.0, 1.0, 1.0, 0.0, 0.0, 0.0, 0.2334, 0.0, 1.0, 0.0, 1.0, 0.0, 0.6978, 0.0, 0.0, 0.0, 1.0, 0.0, 1.0, 0.05592, 0.946, 0.0, 0.0, 0.1378, 0.0, 0.0, 0.05704, 0.0, 0.0, 0.1378, 0.05704, 0.0, 0.946, 0.0, 1.0, 0.05592, 1.0, 0.9298, 0.8197, 1.0, 0.08564, 1.0, 0.0, 0.9157, 1.0, 0.9298, 1.0, 1.0, 0.8197, 1.0, 1.0, 1.0, 0.0, 1.0, 0.0, 1.0, 0.08564, 1.0, 0.8197, 1.0, 1.0, 1.0, 0.0, 1.0, 0.0, 0.9157, 0.08564, 1.0, 0.0, 1.0, 0.0, 0.0, 0.0, 0.0, 0.0, 0.1378, 0.0, 0.9157, 0.0, 1.0, 0.2334, 0.0, 0.0, 0.2308, 0.0, 0.0, 0.0, 1.0, 0.0, 0.0, 0.0, 0.0, 0.0, 0.2308, 0.0, 1.0, 0.6978, 0.0, 1.0, 0.2462, 1.0, 0.0, 0.0, 0.0, 0.6978, 0.0, 1.0, 0.0, 1.0, 0.0, 0.0, 0.0, 0.2553, 1.0, 0.0, 0.749, 0.0, 1.0, 1.0, 1.0, 0.2553, 1.0, 0.0, 1.0, 0.0, 1.0, 1.0, 1.0])
me_plane_003.update()
me_plane_003.normals_split_custom_set([tuple(v) for v in zip(*[iter([0.0, 0.0, -1.0, 0.0, 0.0, -1.0, 0.0, 0.0, -1.0, 0.0, 0.0, -1.0, -0.1154, 0.01623, -0.9932, -0.1154, 0.01623, -0.9932, -0.1154, 0.01623, -0.9932, -0.1154, 0.01623, -0.9932, -0.04187, -0.9972, -0.06176, 0.995, 0.052, -0.08536, 0.9893, 0.1251, -0.07507, -0.02122, 0.9994, 0.02743, -0.9994, 0.03508, -0.002062, -0.9981, 0.04832, -0.0394, -0.9994, 0.03512, -0.002017, -0.9994, 0.03512, -0.002017, -0.9994, 0.03512, -0.002017, -0.9994, 0.03512, -0.002017, -0.9994, 0.03512, -0.002017, -0.9994, 0.03512, -0.002017, 0.9971, -0.03137, 0.06891, 0.9971, -0.03137, 0.06891, 0.9971, -0.03137, 0.06891, 0.9971, -0.03137, 0.06891, 0.9971, -0.03137, 0.06891, 0.9966, 0.0283, -0.07716, 0.9966, 0.0283, -0.07716, 0.9966, 0.0283, -0.07716, 0.9966, 0.0283, -0.07716, 0.9966, 0.0283, -0.07716, 0.9966, 0.0283, -0.07716, -0.2196, -0.0276, -0.9752, -0.2196, -0.0276, -0.9752, -0.2196, -0.0276, -0.9752, -0.2196, -0.0276, -0.9752, 0.003055, 0.02431, -0.9997, 0.003055, 0.02431, -0.9997, 0.003055, 0.02431, -0.9997, 0.003055, 0.02431, -0.9997, -0.04392, -0.09831, -0.9942, -0.04392, -0.09831, -0.9942, -0.04392, -0.09831, -0.9942, -0.04392, -0.09831, -0.9942, 0.02314, -0.9989, -0.04061, 0.02314, -0.9989, -0.04061, 0.02314, -0.9989, -0.04061, 0.02314, -0.9989, -0.04061, 0.02314, -0.9989, -0.04061, 0.02314, -0.9989, -0.04061, -0.02131, 0.9994, 0.02741, -0.02131, 0.9994, 0.02741, -0.02131, 0.9994, 0.02741, -0.02131, 0.9994, 0.02741, -0.02131, 0.9994, 0.02741, 0.03374, -0.9966, 0.07506, -0.999, -0.01262, -0.04227, -0.9991, -0.0139, 0.03976, -0.01801, 0.9984, 0.05345, -0.01801, 0.9984, 0.05345, -0.01801, 0.9984, 0.05345, -0.01801, 0.9984, 0.05345, -0.9981, 0.04834, -0.03939, -0.9981, 0.04834, -0.03939, -0.9981, 0.04834, -0.03939, -0.9981, 0.04834, -0.03939, -0.9981, 0.04834, -0.03939, 0.009228, -0.999, -0.04302, 0.009228, -0.999, -0.04302, 0.009228, -0.999, -0.04302, 0.009228, -0.999, -0.04302, 0.009228, -0.999, -0.04302, 0.9998, 0.007811, -0.01803, 0.9998, 0.007811, -0.01803, 0.9998, 0.007811, -0.01803, 0.9998, 0.007811, -0.01803, 0.9998, 0.007811, -0.01803, 0.9988, -0.02402, -0.04307, 0.9988, -0.02402, -0.04307, 0.9988, -0.02402, -0.04307, 0.9988, -0.02402, -0.04307, 0.04748, -0.9957, 0.0794, 0.04748, -0.9957, 0.0794, 0.04748, -0.9957, 0.0794, 0.04748, -0.9957, 0.0794, 0.04748, -0.9957, 0.0794, 0.04748, -0.9957, 0.0794, 0.585, -0.5425, 0.6028, 0.585, -0.5425, 0.6028, 0.585, -0.5425, 0.6028, -0.379, -0.3953, 0.8367, -0.379, -0.3953, 0.8367, -0.379, -0.3953, 0.8367, 0.02724, -0.01161, 0.9996, 0.02724, -0.01161, 0.9996, 0.02724, -0.01161, 0.9996, 0.02724, -0.01161, 0.9996, 0.02724, -0.01161, 0.9996, 0.02724, -0.01161, 0.9996, 0.02724, -0.01161, 0.9996, 0.02724, -0.01161, 0.9996, 0.3854, 0.2119, 0.8981, 0.3854, 0.2119, 0.8981, 0.3854, 0.2119, 0.8981, 0.01061, 0.9978, -0.0659, 0.01061, 0.9978, -0.0659, 0.01061, 0.9978, -0.0659, 0.01061, 0.9978, -0.0659, 0.01061, 0.9978, -0.0659, 0.01061, 0.9978, -0.0659, -0.9899, -0.02022, -0.14, 0.02696, -0.01228, 0.9996, 0.01062, 0.9978, -0.06593, -0.9898, -0.02003, -0.1413, -0.9898, -0.02003, -0.1413, -0.9898, -0.02003, -0.1413, -0.9898, -0.02003, -0.1413, -0.9898, -0.02003, -0.1413, -0.9898, -0.02003, -0.1413, 0.03371, -0.9966, 0.07502, -0.9991, -0.01387, 0.03971, 0.00927, -0.999, -0.04298, -0.9991, -0.01395, 0.03978, -0.9991, -0.01395, 0.03978, -0.9991, -0.01395, 0.03978, -0.9991, -0.01395, 0.03978, -0.9991, -0.01395, 0.03978, 0.003535, -0.996, 0.08875, 0.9979, 0.06298, -0.01578, 0.03733, -0.9989, 0.02659, 0.02972, -0.9992, -0.02515, 0.02972, -0.9992, -0.02515, 0.02972, -0.9992, -0.02515, 0.02972, -0.9992, -0.02515, 0.02972, -0.9992, -0.02515, -0.02124, 0.9994, 0.02742, -0.9981, 0.04831, -0.03934, 0.002131, 0.9967, -0.08074, 0.00209, 0.9967, -0.08081, 0.00209, 0.9967, -0.08081, 0.00209, 0.9967, -0.08081, 0.00209, 0.9967, -0.08081, 0.00209, 0.9967, -0.08081])] * 3)])
me_plane_004 = bpy.data.meshes.new('Plane.004')
me_plane_004.from_pydata([(-1.033, -0.861, 0.0), (-1.018, 1.047, 0.0), (0.9062, 1.092, 0.0), (-1.017, -0.7369, 6.199), (1.049, -0.7828, 6.199), (-0.9718, 1.241, 6.199), (1.047, 1.175, 6.199), (-0.9955, 1.159, 2.066), (-0.9068, 1.095, 4.133), (0.9521, 1.335, 4.133), (0.9825, -0.6072, 2.066), (1.063, -0.5692, 4.133), (-0.965, -0.5012, 4.133), (0.5837, -0.6972, 0.0), (0.9238, -0.3162, 0.0), (0.9611, -0.6288, 1.256), (0.5934, 1.147, 1.933), (0.9094, 1.243, 3.288), (0.8904, 0.9427, 1.935), (0.8727, 1.134, 1.134), (-0.7829, -0.7259, 2.066), (-0.9305, -0.7193, 2.211), (-0.9331, -0.5904, 2.066), (-0.9353, -0.7445, 1.921)], [], [(17, 16, 7, 8, 9), (3, 4, 6, 5), (9, 8, 5, 6), (12, 11, 4, 3), (11, 9, 6, 4), (8, 12, 3, 5), (21, 20, 10, 11, 12), (1, 0, 23, 22, 7), (15, 14, 2, 19, 18, 10), (0, 1, 2, 14, 13), (20, 21, 22), (10, 18, 17, 9, 11), (16, 17, 18), (13, 14, 15), (7, 22, 21, 12, 8), (16, 18, 19), (2, 1, 7, 16, 19), (20, 22, 23), (0, 13, 15, 10, 20, 23)])
_uv = me_plane_004.uv_layers.new(name='UVMap')
_uv.uv.foreach_set('vector', [1.0, 1.0, 0.7891, 1.0, 0.0, 1.0, 0.0, 1.0, 1.0, 1.0, 0.0, 0.0, 1.0, 0.0, 1.0, 1.0, 0.0, 1.0, 1.0, 1.0, 0.0, 1.0, 0.0, 1.0, 1.0, 1.0, 0.0, 0.0, 1.0, 0.0, 1.0, 0.0, 0.0, 0.0, 1.0, 0.0, 1.0, 1.0, 1.0, 1.0, 1.0, 0.0, 0.0, 1.0, 0.0, 0.0, 0.0, 0.0, 0.0, 1.0, 0.0, 0.0, 0.07591, 0.0, 1.0, 0.0, 1.0, 0.0, 0.0, 0.0, 0.0, 1.0, 0.0, 0.0, 0.0, 0.0, 0.0, 0.07667, 0.0, 1.0, 1.0, 0.0, 1.0, 0.1973, 1.0, 1.0, 1.0, 1.0, 1.0, 0.7768, 1.0, 0.0, 0.0, 0.0, 0.0, 1.0, 1.0, 1.0, 1.0, 0.1973, 0.8244, 0.0, 0.07591, 0.0, 0.0, 0.0, 0.0, 0.07667, 1.0, 0.0, 1.0, 0.7768, 1.0, 1.0, 1.0, 1.0, 1.0, 0.0, 0.7891, 1.0, 1.0, 1.0, 1.0, 0.7768, 0.8244, 0.0, 1.0, 0.1973, 1.0, 0.0, 0.0, 1.0, 0.0, 0.07667, 0.0, 0.0, 0.0, 0.0, 0.0, 1.0, 0.7891, 1.0, 1.0, 0.7768, 1.0, 1.0, 1.0, 1.0, 0.0, 1.0, 0.0, 1.0, 0.7891, 1.0, 1.0, 1.0, 0.07591, 0.0, 0.0, 0.07667, 0.0, 0.0, 0.0, 0.0, 0.8244, 0.0, 1.0, 0.0, 1.0, 0.0, 0.07591, 0.0, 0.0, 0.0])
me_plane_004.update()
me_plane_004.normals_split_custom_set([tuple(v) for v in zip(*[iter([-0.05937, 0.9979, -0.02478, -0.05937, 0.9979, -0.02478, -0.05937, 0.9979, -0.02478, -0.05937, 0.9979, -0.02478, -0.05937, 0.9979, -0.02478, -1.037e-07, 0.0, 1.0, -1.037e-07, 0.0, 1.0, -1.037e-07, 0.0, 1.0, -1.037e-07, 0.0, 1.0, -0.04479, 0.999, 0.003661, -0.04479, 0.999, 0.003661, -0.04479, 0.999, 0.003661, -0.04479, 0.999, 0.003661, -0.02766, -0.9937, -0.1085, -0.02766, -0.9937, -0.1085, -0.02766, -0.9937, -0.1085, -0.02766, -0.9937, -0.1085, 0.9994, 0.02904, -0.01716, 0.9994, 0.02904, -0.01716, 0.9994, 0.02904, -0.01716, 0.9994, 0.02904, -0.01716, -0.9992, 0.02903, -0.02776, -0.9992, 0.02903, -0.02776, -0.9992, 0.02903, -0.02776, -0.9992, 0.02903, -0.02776, 0.01516, -0.9977, 0.06551, 0.01516, -0.9977, 0.06551, 0.01516, -0.9977, 0.06551, 0.01516, -0.9977, 0.06551, 0.01516, -0.9977, 0.06551, -0.9994, -0.01372, 0.03167, -0.9994, -0.01372, 0.03167, -0.9994, -0.01372, 0.03167, -0.9994, -0.01372, 0.03167, -0.9994, -0.01372, 0.03167, 0.9991, 0.04154, -0.006423, 0.9991, 0.04154, -0.006423, 0.9991, 0.04154, -0.006423, 0.9991, 0.04154, -0.006423, 0.9991, 0.04154, -0.006423, 0.9991, 0.04154, -0.006423, 0.0, 0.0, -1.0, 0.0, 0.0, -1.0, 0.0, 0.0, -1.0, 0.0, 0.0, -1.0, 0.0, 0.0, -1.0, 0.01523, -0.9977, 0.0655, -0.9999, -0.00256, 0.01267, -0.9994, -0.01362, 0.03164, 0.9973, 0.06154, -0.03972, 0.9973, 0.06154, -0.03972, 0.9973, 0.06154, -0.03972, 0.9973, 0.06154, -0.03972, 0.9973, 0.06154, -0.03972, -0.3505, 0.9304, 0.1075, 0.9804, 0.08584, 0.1775, 0.9941, 0.01667, 0.1069, 0.3531, -0.2037, -0.9131, 0.9822, 0.1605, 0.09793, -0.01851, -0.9711, 0.2379, -0.9999, -0.002583, 0.01266, -0.9999, -0.002583, 0.01266, -0.9999, -0.002583, 0.01266, -0.9999, -0.002583, 0.01266, -0.9999, -0.002583, 0.01266, -0.3026, 0.9426, -0.141, 0.993, 0.08182, -0.08576, -0.2258, 0.9422, -0.2474, -0.01317, 0.999, -0.04249, -0.01317, 0.999, -0.04249, -0.01317, 0.999, -0.04249, -0.01317, 0.999, -0.04249, -0.01317, 0.999, -0.04249, 0.01517, -0.9977, 0.06543, -0.9994, -0.01365, 0.03166, 0.08331, -0.9957, 0.04116, 0.08322, -0.9957, 0.04109, 0.08322, -0.9957, 0.04109, 0.08322, -0.9957, 0.04109, 0.08322, -0.9957, 0.04109, 0.08322, -0.9957, 0.04109, 0.08322, -0.9957, 0.04109])] * 3)])
me_plane_005 = bpy.data.meshes.new('Plane.005')
me_plane_005.from_pydata([(-1.033, -0.861, 0.0), (-1.018, 1.047, 0.0), (0.9062, 1.092, 0.0), (-1.017, -0.7369, 6.199), (1.049, -0.7828, 6.199), (-0.9718, 1.241, 6.199), (1.047, 1.175, 6.199), (-0.8783, 1.159, 2.066), (-0.8034, 1.095, 4.133), (0.8979, 1.335, 4.133), (0.845, -0.6072, 2.066), (0.9257, -0.5692, 4.133), (-0.7907, -0.5012, 4.133), (0.2616, -0.6972, 0.0), (0.9238, -0.01472, 0.05248), (0.9611, -0.6288, 0.6424), (0.3995, 1.149, 1.951), (0.9094, 1.243, 3.288), (0.8904, 0.9427, 1.935), (0.8727, 1.134, 1.134), (-0.7829, -0.7259, 2.066), (-0.9407, -0.6544, 2.782), (-0.9331, -0.5904, 2.066), (-0.9353, -0.7445, 1.318)], [], [(17, 16, 7, 8, 9), (3, 4, 6, 5), (9, 8, 5, 6), (12, 11, 4, 3), (11, 9, 6, 4), (8, 12, 3, 5), (21, 20, 10, 11, 12), (1, 0, 23, 22, 7), (15, 14, 2, 19, 18, 10), (0, 1, 2, 14, 13), (20, 21, 22), (10, 18, 17, 9, 11), (16, 17, 18), (13, 14, 15), (7, 22, 21, 12, 8), (16, 18, 19), (2, 1, 7, 16, 19), (20, 22, 23), (0, 13, 15, 10, 20, 23)])
_uv = me_plane_005.uv_layers.new(name='UVMap')
_uv.uv.foreach_set('vector', [1.0, 1.0, 0.6852, 1.0, 0.0, 1.0, 0.0, 1.0, 1.0, 1.0, 0.0, 0.0, 1.0, 0.0, 1.0, 1.0, 0.0, 1.0, 1.0, 1.0, 0.0, 1.0, 0.0, 1.0, 1.0, 1.0, 0.0, 0.0, 1.0, 0.0, 1.0, 0.0, 0.0, 0.0, 1.0, 0.0, 1.0, 1.0, 1.0, 1.0, 1.0, 0.0, 0.0, 1.0, 0.0, 0.0, 0.0, 0.0, 0.0, 1.0, 0.0, 0.0, 0.07591, 0.0, 1.0, 0.0, 1.0, 0.0, 0.0, 0.0, 0.0, 1.0, 0.0, 0.0, 0.0, 0.0, 0.0, 0.07667, 0.0, 1.0, 1.0, 0.0, 1.0, 0.1973, 1.0, 1.0, 1.0, 1.0, 1.0, 0.7768, 1.0, 0.0, 0.0, 0.0, 0.0, 1.0, 1.0, 1.0, 1.0, 0.1973, 0.8244, 0.0, 0.07591, 0.0, 0.0, 0.0, 0.0, 0.07667, 1.0, 0.0, 1.0, 0.7768, 1.0, 1.0, 1.0, 1.0, 1.0, 0.0, 0.6852, 1.0, 1.0, 1.0, 1.0, 0.7768, 0.8244, 0.0, 1.0, 0.1973, 1.0, 0.0, 0.0, 1.0, 0.0, 0.07667, 0.0, 0.0, 0.0, 0.0, 0.0, 1.0, 0.6852, 1.0, 1.0, 0.7768, 1.0, 1.0, 1.0, 1.0, 0.0, 1.0, 0.0, 1.0, 0.6852, 1.0, 1.0, 1.0, 0.07591, 0.0, 0.0, 0.07667, 0.0, 0.0, 0.0, 0.0, 0.8244, 0.0, 1.0, 0.0, 1.0, 0.0, 0.07591, 0.0, 0.0, 0.0])
me_plane_005.update()
me_plane_005.normals_split_custom_set([tuple(v) for v in zip(*[iter([-0.06624, 0.9975, -0.02423, -0.06624, 0.9975, -0.02423, -0.06624, 0.9975, -0.02423, -0.06624, 0.9975, -0.02423, -0.06624, 0.9975, -0.02423, -1.037e-07, 0.0, 1.0, -1.037e-07, 0.0, 1.0, -1.037e-07, 0.0, 1.0, -1.037e-07, 0.0, 1.0, -0.04668, 0.9989, 0.003119, -0.04668, 0.9989, 0.003119, -0.04668, 0.9989, 0.003119, -0.04668, 0.9989, 0.003119, -0.02994, -0.9936, -0.1088, -0.02994, -0.9936, -0.1088, -0.02994, -0.9936, -0.1088, -0.02994, -0.9936, -0.1088, 0.9978, 0.007638, -0.0652, 0.9978, 0.007638, -0.0652, 0.9978, 0.007638, -0.0652, 0.9978, 0.007638, -0.0652, -0.9954, 0.009175, -0.09497, -0.9954, 0.009175, -0.09497, -0.9954, 0.009175, -0.09497, -0.9954, 0.009175, -0.09497, 0.01625, -0.9977, 0.06519, 0.01625, -0.9977, 0.06519, 0.01625, -0.9977, 0.06519, 0.01625, -0.9977, 0.06519, 0.01625, -0.9977, 0.06519, -0.9983, 0.009638, 0.05726, -0.9983, 0.009638, 0.05726, -0.9983, 0.009638, 0.05726, -0.9983, 0.009638, 0.05726, -0.9983, 0.009638, 0.05726, 0.9994, 0.01935, 0.03029, 0.9994, 0.01935, 0.03029, 0.9994, 0.01935, 0.03029, 0.9994, 0.01935, 0.03029, 0.9994, 0.01935, 0.03029, 0.9994, 0.01935, 0.03029, 0.01417, -0.005104, -0.9999, 0.01417, -0.005104, -0.9999, 0.01417, -0.005104, -0.9999, 0.01417, -0.005104, -0.9999, 0.01417, -0.005104, -0.9999, 0.1743, -0.9584, 0.2261, -0.9754, 0.1101, 0.1909, -0.9837, 0.1291, 0.1252, 0.9998, -0.009975, -0.01905, 0.9998, -0.009975, -0.01905, 0.9998, -0.009975, -0.01905, 0.9998, -0.009975, -0.01905, 0.9998, -0.009975, -0.01905, -0.5012, 0.8435, 0.1931, 0.9555, 0.275, 0.1068, 0.9736, 0.2191, 0.06387, -0.004943, 0.05692, -0.9984, 0.9995, 0.02535, -0.01991, 0.084, -0.9964, 0.009886, -0.9982, 0.02875, 0.05215, -0.9982, 0.02875, 0.05215, -0.9982, 0.02875, 0.05215, -0.9982, 0.02875, 0.05215, -0.9982, 0.02875, 0.05215, -0.4385, 0.8711, -0.2212, 0.9599, 0.2744, -0.05736, -0.3384, 0.8799, -0.3337, -0.01403, 0.999, -0.04277, -0.01403, 0.999, -0.04277, -0.01403, 0.999, -0.04277, -0.01403, 0.999, -0.04277, -0.01403, 0.999, -0.04277, 0.1375, -0.9829, -0.1223, -0.9867, 0.1161, -0.1139, 0.1789, -0.9645, -0.1943, 0.08318, -0.9959, 0.03441, 0.08318, -0.9959, 0.03441, 0.08318, -0.9959, 0.03441, 0.08318, -0.9959, 0.03441, 0.08318, -0.9959, 0.03441, 0.08318, -0.9959, 0.03441])] * 3)])
me_plane_006 = bpy.data.meshes.new('Plane.006')
me_plane_006.from_pydata([(-0.9236, -1.0, 0.0), (1.027, -1.0, 0.0), (-0.9086, 8.065, 0.0), (1.061, 8.065, 0.0), (-0.8949, -1.0, 1.231), (-0.8422, 8.065, 1.35), (-0.9108, 5.799, 0.0), (-0.7391, 3.533, 0.0), (-0.7729, 1.266, 0.0), (0.9468, 1.266, 0.06006), (0.9262, 3.39, 0.0), (1.058, 5.799, -0.03956), (-0.7638, 5.799, 1.457), (-0.7856, 3.533, 1.411), (1.003, 1.266, 1.3), (1.176, 5.637, 1.447), (0.4848, -1.0, 1.339), (1.05, -1.0, 0.4119), (1.097, -0.4175, 1.345), (1.126, 8.065, 1.079), (0.8817, 8.065, 1.34), (1.146, 7.806, 1.359), (1.117, 3.103, 1.377), (1.111, 3.39, 0.9512), (1.115, 3.962, 1.407), (0.8333, 3.533, 1.448), (-0.4917, 1.266, 1.36), (-0.7889, 2.095, 1.379), (-0.72, 1.266, 0.9774), (-0.7826, 0.3011, 1.351)], [], [(6, 2, 3, 11), (3, 2, 5, 20, 19), (1, 9, 14, 18, 17), (12, 15, 21, 20, 5), (27, 26, 14, 22, 25, 13), (2, 6, 12, 5), (6, 7, 13, 12), (8, 0, 4, 29, 28), (13, 25, 24, 15, 12), (23, 24, 25), (0, 1, 17, 16, 4), (9, 10, 23, 22, 14), (10, 11, 15, 24, 23), (0, 8, 9, 1), (8, 7, 10, 9), (7, 6, 11, 10), (16, 17, 18), (7, 8, 28, 27, 13), (19, 20, 21), (11, 3, 19, 21, 15), (23, 25, 22), (26, 27, 28), (26, 28, 29), (4, 16, 18, 14, 26, 29)])
_uv = me_plane_006.uv_layers.new(name='UVMap')
_uv.uv.foreach_set('vector', [0.0, 0.75, 0.0, 1.0, 1.0, 1.0, 1.0, 0.75, 1.0, 1.0, 0.0, 1.0, 0.0, 1.0, 0.8688, 1.0, 1.0, 1.0, 1.0, 0.0, 1.0, 0.25, 1.0, 0.25, 1.0, 0.06426, 1.0, 0.0, 0.0, 0.75, 1.0, 0.75, 1.0, 0.9714, 0.8688, 1.0, 0.0, 1.0, 0.0, 0.3414, 0.2038, 0.25, 1.0, 0.25, 1.0, 0.4526, 0.7898, 0.5, 0.0, 0.5, 0.0, 1.0, 0.0, 0.75, 0.0, 0.75, 0.0, 1.0, 0.0, 0.75, 0.0, 0.5, 0.0, 0.5, 0.0, 0.75, 0.0, 0.25, 0.0, 0.0, 0.0, 0.0, 0.0, 0.1435, 0.0, 0.25, 0.0, 0.5, 0.7898, 0.5, 1.0, 0.5473, 1.0, 0.75, 0.0, 0.75, 1.0, 0.5, 1.0, 0.5473, 0.7898, 0.5, 0.0, 0.0, 1.0, 0.0, 1.0, 0.0, 0.7029, 0.0, 0.0, 0.0, 1.0, 0.25, 1.0, 0.5, 1.0, 0.5, 1.0, 0.4526, 1.0, 0.25, 1.0, 0.5, 1.0, 0.75, 1.0, 0.75, 1.0, 0.5473, 1.0, 0.5, 0.0, 0.0, 0.0, 0.25, 1.0, 0.25, 1.0, 0.0, 0.0, 0.25, 0.0, 0.5, 1.0, 0.5, 1.0, 0.25, 0.0, 0.5, 0.0, 0.75, 1.0, 0.75, 1.0, 0.5, 0.7029, 0.0, 1.0, 0.0, 1.0, 0.06426, 0.0, 0.5, 0.0, 0.25, 0.0, 0.25, 0.0, 0.3414, 0.0, 0.5, 1.0, 1.0, 0.8688, 1.0, 1.0, 0.9714, 1.0, 0.75, 1.0, 1.0, 1.0, 1.0, 1.0, 0.9714, 1.0, 0.75, 1.0, 0.5, 0.7898, 0.5, 1.0, 0.4526, 0.2038, 0.25, 0.0, 0.3414, 0.0, 0.25, 0.2038, 0.25, 0.0, 0.25, 0.0, 0.1435, 0.0, 0.0, 0.7029, 0.0, 1.0, 0.06426, 1.0, 0.25, 0.2038, 0.25, 0.0, 0.1435])
me_plane_006.update()
me_plane_006.normals_split_custom_set([tuple(v) for v in zip(*[iter([-0.01004, 0.00874, -0.9999, -0.01004, 0.00874, -0.9999, -0.01004, 0.00874, -0.9999, -0.01004, 0.00874, -0.9999, 0.0, 1.0, 0.0, 0.0, 1.0, 0.0, 0.0, 1.0, 0.0, 0.0, 1.0, 0.0, 0.0, 1.0, 0.0, 0.9974, 0.04271, -0.05861, 0.9974, 0.04271, -0.05861, 0.9974, 0.04271, -0.05861, 0.9974, 0.04271, -0.05861, 0.9974, 0.04271, -0.05861, 0.005004, 0.04562, 0.9989, 0.005004, 0.04562, 0.9989, 0.005004, 0.04562, 0.9989, 0.005004, 0.04562, 0.9989, 0.005004, 0.04562, 0.9989, 0.01847, -0.04269, 0.9989, 0.01847, -0.04269, 0.9989, 0.01847, -0.04269, 0.9989, 0.01847, -0.04269, 0.9989, 0.01847, -0.04269, 0.9989, 0.01847, -0.04269, 0.9989, -0.997, -0.01499, 0.07576, -0.997, -0.01499, 0.07576, -0.997, -0.01499, 0.07576, -0.997, -0.01499, 0.07576, -0.9988, -0.03338, 0.03498, -0.9988, -0.03338, 0.03498, -0.9988, -0.03338, 0.03498, -0.9988, -0.03338, 0.03498, -0.9965, 0.07451, 0.03763, -0.9965, 0.07451, 0.03763, -0.9965, 0.07451, 0.03763, -0.9965, 0.07451, 0.03763, -0.9965, 0.07451, 0.03763, 0.002783, -0.01072, 0.9999, 0.002783, -0.01072, 0.9999, 0.002783, -0.01072, 0.9999, 0.002783, -0.01072, 0.9999, 0.002783, -0.01072, 0.9999, 0.9663, 0.08229, -0.244, 0.09474, 0.06707, 0.9932, 0.1582, 0.1328, 0.9784, 0.0, -1.0, 5.226e-08, 0.0, -1.0, 5.226e-08, 0.0, -1.0, 5.226e-08, 0.0, -1.0, 5.226e-08, 0.0, -1.0, 5.226e-08, 0.9943, -0.03515, -0.101, 0.9943, -0.03515, -0.101, 0.9943, -0.03515, -0.101, 0.9943, -0.03515, -0.101, 0.9943, -0.03515, -0.101, 0.9938, -0.03049, -0.1067, 0.9938, -0.03049, -0.1067, 0.9938, -0.03049, -0.1067, 0.9938, -0.03049, -0.1067, 0.9938, -0.03049, -0.1067, 0.01636, 0.01299, -0.9998, 0.01636, 0.01299, -0.9998, 0.01636, 0.01299, -0.9998, 0.01636, 0.01299, -0.9998, 0.01716, -0.01373, -0.9998, 0.01716, -0.01373, -0.9998, 0.01716, -0.01373, -0.9998, 0.01716, -0.01373, -0.9998, -0.01122, -0.008557, -0.9999, -0.01122, -0.008557, -0.9999, -0.01122, -0.008557, -0.9999, -0.01122, -0.008557, -0.9999, -0.05316, -0.996, -0.07232, 0.9829, 0.03698, -0.1803, 0.1045, -0.1712, 0.9797, -0.9999, -0.006, -0.01464, -0.9999, -0.006, -0.01464, -0.9999, -0.006, -0.01464, -0.9999, -0.006, -0.01464, -0.9999, -0.006, -0.01464, -8.756e-05, 1.0, -6.89e-05, -0.02628, 0.04956, 0.9984, 0.9976, 0.003854, -0.06934, 0.9976, 0.005399, -0.06966, 0.9976, 0.005399, -0.06966, 0.9976, 0.005399, -0.06966, 0.9976, 0.005399, -0.06966, 0.9976, 0.005399, -0.06966, 0.9336, -0.269, -0.2367, 0.2991, 0.05845, 0.9524, 0.9205, -0.2795, -0.2731, -0.127, 0.03536, 0.9913, -0.9255, 0.1968, -0.3235, -0.9135, 0.2476, -0.3228, -0.1164, -0.07793, 0.9901, -0.9491, -0.1013, -0.2982, -0.1441, -0.1231, 0.9819, -0.005, -0.01451, 0.9999, -0.005, -0.01451, 0.9999, -0.005, -0.01451, 0.9999, -0.005, -0.01451, 0.9999, -0.005, -0.01451, 0.9999, -0.005, -0.01451, 0.9999])] * 3)])
me_cube_003 = bpy.data.meshes.new('Cube.003')
me_cube_003.from_pydata([(-1.0, -0.9907, -1.0), (-1.0, 1.016, -1.0), (1.0, -0.9632, -1.0), (1.0, 1.08, -1.0), (-1.0, -0.9849, 0.2758), (-1.0, 1.009, 0.2875), (1.0, 1.12, 0.2875), (1.0, -0.9606, 0.2758), (0.131, -1.028, 1.324), (-0.9756, -0.6514, 1.312), (-0.9932, -0.9195, 0.8802), (-0.7697, 1.001, 1.441), (-1.0, 1.002, 1.211), (-1.0, 0.7697, 1.441), (0.9899, 0.6169, 1.472), (1.0, 1.025, 1.05), (0.6047, 0.8273, 1.468), (1.067, -0.6955, 1.337), (0.8082, -0.9723, 1.288), (1.0, -0.9696, 1.097)], [], [(4, 10, 9, 13, 12, 5), (5, 12, 11, 16, 15, 6), (1, 3, 2, 0), (2, 7, 4, 0), (3, 6, 7, 2), (1, 5, 6, 3), (0, 4, 5, 1), (8, 9, 10), (14, 16, 11, 13, 9, 8, 18, 17), (11, 12, 13), (14, 15, 16), (6, 15, 14, 17, 19, 7), (17, 18, 19), (7, 19, 18, 8, 10, 4)])
_uv = me_cube_003.uv_layers.new(name='UVMap')
_uv.uv.foreach_set('vector', [0.5, 0.0, 0.6062, 0.0, 0.625, 0.02215, 0.625, 0.2209, 0.6, 0.25, 0.5, 0.25, 0.5, 0.25, 0.6, 0.25, 0.625, 0.2788, 0.625, 0.4517, 0.605, 0.5, 0.5, 0.5, 0.125, 0.5, 0.375, 0.5, 0.375, 0.75, 0.125, 0.75, 0.375, 0.75, 0.5, 0.75, 0.5, 1.0, 0.375, 1.0, 0.375, 0.5, 0.5, 0.5, 0.5, 0.75, 0.375, 0.75, 0.375, 0.25, 0.5, 0.25, 0.5, 0.5, 0.375, 0.5, 0.375, 0.0, 0.5, 0.0, 0.5, 0.25, 0.375, 0.25, 0.625, 0.9781, 0.875, 0.7279, 0.6062, 0.0, 0.625, 0.5235, 0.6733, 0.5, 0.8462, 0.5, 0.875, 0.5291, 0.875, 0.7279, 0.8531, 0.75, 0.649, 0.75, 0.625, 0.7258, 0.8462, 0.5, 0.6, 0.25, 0.625, 0.2209, 0.625, 0.5235, 0.605, 0.5, 0.625, 0.4517, 0.5, 0.5, 0.605, 0.5, 0.625, 0.5235, 0.625, 0.7258, 0.6044, 0.75, 0.5, 0.75, 0.625, 0.7258, 0.649, 0.75, 0.6044, 0.75, 0.5, 0.75, 0.6044, 0.75, 0.625, 0.774, 0.625, 0.9781, 0.6062, 1.0, 0.5, 1.0])
me_cube_003.update()
me_cube_004 = bpy.data.meshes.new('Cube.004')
me_cube_004.from_pydata([(-1.0, -0.9539, -1.0), (-1.0, 0.8084, -1.0), (1.0, -0.9506, -1.0), (1.0, 0.8096, -1.0), (-1.0, -0.9512, 0.2758), (-1.0, 0.9852, 0.2875), (1.284, -0.9643, 0.2758), (-1.0, 0.5894, 1.332), (-0.7765, 0.8095, 1.332), (-1.0, 0.846, 1.111), (1.0, 0.00838, 1.332), (1.04, 0.7285, 0.8621), (0.7188, 0.7864, 1.332), (0.6844, -0.9103, 1.278), (1.075, -0.9167, 0.9719), (1.0, -0.5838, 1.278), (-0.7967, -0.96, 1.278), (-1.0, -0.7634, 1.278), (-1.0, -0.9641, 1.075), (0.8233, 0.9837, 0.2875), (1.121, 0.7857, 0.6429), (1.284, 0.5226, 0.285), (1.186, 0.9231, -0.1586)], [], [(10, 12, 8, 7, 17, 16, 13, 15), (21, 20, 11, 10, 15, 14, 6), (19, 20, 21), (1, 3, 2, 0), (2, 6, 4, 0), (5, 9, 8, 12, 11, 20, 19), (3, 22, 21, 6, 2), (0, 4, 5, 1), (7, 8, 9), (10, 11, 12), (4, 18, 17, 7, 9, 5), (13, 14, 15), (16, 17, 18), (6, 14, 13, 16, 18, 4), (19, 21, 22), (1, 5, 19, 22, 3)])
_uv = me_cube_004.uv_layers.new(name='UVMap')
_uv.uv.foreach_set('vector', [0.625, 0.6309, 0.6601, 0.5, 0.8471, 0.5, 0.875, 0.5279, 0.875, 0.7246, 0.8496, 0.75, 0.6645, 0.75, 0.625, 0.7086, 0.5, 0.553, 0.5478, 0.5, 0.5833, 0.5, 0.625, 0.6309, 0.625, 0.7086, 0.5921, 0.75, 0.5, 0.75, 0.5, 0.4496, 0.5478, 0.5, 0.5, 0.553, 0.125, 0.5, 0.375, 0.5, 0.375, 0.75, 0.125, 0.75, 0.375, 0.75, 0.5, 0.75, 0.5, 1.0, 0.375, 1.0, 0.5, 0.25, 0.601, 0.25, 0.625, 0.2779, 0.625, 0.4649, 0.5833, 0.5, 0.5478, 0.5, 0.5, 0.4496, 0.375, 0.5, 0.4567, 0.5, 0.5, 0.553, 0.5, 0.75, 0.375, 0.75, 0.375, 0.0, 0.5, 0.0, 0.5, 0.25, 0.375, 0.25, 0.625, 0.2221, 0.8471, 0.5, 0.601, 0.25, 0.625, 0.6309, 0.5833, 0.5, 0.625, 0.4649, 0.5, 0.0, 0.6032, 0.0, 0.625, 0.02537, 0.625, 0.2221, 0.601, 0.25, 0.5, 0.25, 0.6645, 0.75, 0.5921, 0.75, 0.625, 0.7086, 0.625, 0.9746, 0.875, 0.7246, 0.6032, 0.0, 0.5, 0.75, 0.5921, 0.75, 0.625, 0.7895, 0.625, 0.9746, 0.6032, 1.0, 0.5, 1.0, 0.5, 0.4496, 0.5, 0.553, 0.4567, 0.5, 0.375, 0.25, 0.5, 0.25, 0.5, 0.4496, 0.4567, 0.5, 0.375, 0.5])
me_cube_004.update()
me_cube_005 = bpy.data.meshes.new('Cube.005')
me_cube_005.from_pydata([(-1.0, -0.952, -0.9766), (-1.0, 1.11, -0.9766), (1.0, -0.8456, -0.9766), (1.0, 1.109, -0.9766), (-1.0, -0.8921, 0.02521), (-1.0, 1.119, 0.03438), (1.0, 1.125, 0.03438), (0.4309, 1.066, 0.9329), (1.0, 0.6024, 0.9401), (1.0, 1.081, 0.7019), (0.328, -0.8807, 0.9283), (1.0, -0.8093, 0.6166), (1.0, -0.5329, 0.9401), (-0.8433, -0.9746, 0.8735), (-1.0, -0.8272, 0.8688), (-1.0, -0.9672, 0.7117), (-1.0, 0.7523, 0.8776), (-0.6793, 1.072, 0.8891), (-1.0, 1.09, 0.559), (1.0, -0.479, 0.02639), (1.0, -0.7529, 0.2592), (0.7641, -0.7367, 0.02521), (1.0, -0.7463, -0.2097)], [], [(8, 7, 17, 16, 14, 13, 10, 12), (21, 20, 11, 10, 13, 15, 4), (1, 3, 2, 0), (6, 9, 8, 12, 11, 20, 19), (2, 22, 21, 4, 0), (1, 5, 6, 3), (0, 4, 5, 1), (7, 8, 9), (5, 18, 17, 7, 9, 6), (10, 11, 12), (13, 14, 15), (19, 20, 21), (16, 17, 18), (4, 15, 14, 16, 18, 5), (19, 21, 22), (3, 6, 19, 22, 2)])
_uv = me_cube_005.uv_layers.new(name='UVMap')
_uv.uv.foreach_set('vector', [0.625, 0.531, 0.6548, 0.5, 0.8349, 0.5, 0.875, 0.539, 0.875, 0.7309, 0.8554, 0.75, 0.6658, 0.75, 0.625, 0.7075, 0.5, 0.7795, 0.532, 0.75, 0.5808, 0.75, 0.625, 0.7908, 0.625, 0.9804, 0.6018, 1.0, 0.5, 1.0, 0.125, 0.5, 0.375, 0.5, 0.375, 0.75, 0.125, 0.75, 0.5, 0.5, 0.5921, 0.5, 0.625, 0.531, 0.625, 0.7075, 0.5808, 0.75, 0.532, 0.75, 0.5, 0.7178, 0.375, 0.75, 0.4707, 0.75, 0.5, 0.7795, 0.5, 1.0, 0.375, 1.0, 0.375, 0.25, 0.5, 0.25, 0.5, 0.5, 0.375, 0.5, 0.375, 0.0, 0.5, 0.0, 0.5, 0.25, 0.375, 0.25, 0.625, 0.4702, 0.625, 0.531, 0.5921, 0.5, 0.5, 0.25, 0.5776, 0.25, 0.625, 0.2901, 0.625, 0.4702, 0.5921, 0.5, 0.5, 0.5, 0.6658, 0.75, 0.5808, 0.75, 0.625, 0.7075, 0.625, 0.9804, 0.875, 0.7309, 0.6018, 0.0, 0.5, 0.7178, 0.532, 0.75, 0.5, 0.7795, 0.625, 0.211, 0.8349, 0.5, 0.5776, 0.25, 0.5, 0.0, 0.6018, 0.0, 0.625, 0.01909, 0.625, 0.211, 0.5776, 0.25, 0.5, 0.25, 0.5, 0.7178, 0.5, 0.7795, 0.4707, 0.75, 0.375, 0.5, 0.5, 0.5, 0.5, 0.7178, 0.4707, 0.75, 0.375, 0.75])
me_cube_005.update()
me_cylinder = bpy.data.meshes.new('Cylinder')
me_cylinder.from_pydata([(0.0, 0.2208, 0.0), (0.0, 0.2951, 0.5903), (0.1561, 0.1561, 0.0), (0.2087, 0.2087, 0.5903), (0.2208, 0.0, 0.0), (0.2951, 0.0, 0.5903), (0.1561, -0.1561, 0.0), (0.2087, -0.2087, 0.5903), (0.0, -0.2208, 0.0), (0.0, -0.2951, 0.5903), (-0.1561, -0.1561, 0.0), (-0.2087, -0.2087, 0.5903), (-0.2208, 0.0, 0.0), (-0.2951, 0.0, 0.5903), (-0.1561, 0.1561, 0.0), (-0.2087, 0.2087, 0.5903), (0.0, 0.2208, 0.5903), (0.0, 0.2942, 1.196), (0.1561, 0.1561, 0.5903), (0.208, 0.208, 1.196), (0.2208, 0.0, 0.5903), (0.2942, 0.0, 1.196), (0.1561, -0.1561, 0.5903), (0.208, -0.208, 1.196), (0.0, -0.2208, 0.5903), (0.0, -0.2942, 1.196), (-0.1561, -0.1561, 0.5903), (-0.208, -0.208, 1.196), (-0.2208, 0.0, 0.5903), (-0.2942, 0.0, 1.196), (-0.1561, 0.1561, 0.5903), (-0.208, 0.208, 1.196), (0.0, 0.2201, 1.196), (0.0, 0.2882, 1.868), (0.1556, 0.1556, 1.196), (0.2038, 0.2038, 1.868), (0.2201, 0.0, 1.196), (0.2882, 0.0, 1.868), (0.1556, -0.1556, 1.196), (0.2038, -0.2038, 1.868), (0.0, -0.2201, 1.196), (0.0, -0.2882, 1.868), (-0.1556, -0.1556, 1.196), (-0.2038, -0.2038, 1.868), (-0.2201, 0.0, 1.196), (-0.2882, 0.0, 1.868), (-0.1556, 0.1556, 1.196), (-0.2038, 0.2038, 1.868), (0.0, 0.2157, 1.868), (0.0, 0.2782, 2.565), (0.1525, 0.1525, 1.868), (0.1967, 0.1967, 2.565), (0.2157, 0.0, 1.868), (0.2782, 0.0, 2.565), (0.1525, -0.1525, 1.868), (0.1967, -0.1967, 2.565), (0.0, -0.2157, 1.868), (0.0, -0.2782, 2.565), (-0.1525, -0.1525, 1.868), (-0.1967, -0.1967, 2.565), (-0.2157, 0.0, 1.868), (-0.2782, 0.0, 2.565), (-0.1525, 0.1525, 1.868), (-0.1967, 0.1967, 2.565), (0.0, 0.2081, 2.564), (0.0, 0.2655, 3.247), (0.1472, 0.1472, 2.564), (0.1878, 0.1878, 3.247), (0.2081, 0.0, 2.564), (0.2655, 0.0, 3.247), (0.1472, -0.1472, 2.564), (0.1878, -0.1878, 3.247), (0.0, -0.2081, 2.564), (0.0, -0.2655, 3.247), (-0.1472, -0.1472, 2.564), (-0.1878, -0.1878, 3.247), (-0.2081, 0.0, 2.564), (-0.2655, 0.0, 3.247), (-0.1472, 0.1472, 2.564), (-0.1878, 0.1878, 3.247), (0.0, 0.1987, 3.247), (0.0, 0.2518, 3.888), (0.1405, 0.1405, 3.247), (0.1781, 0.1781, 3.888), (0.1987, 0.0, 3.247), (0.2518, 0.0, 3.888), (0.1405, -0.1405, 3.247), (0.1781, -0.1781, 3.888), (0.0, -0.1987, 3.247), (0.0, -0.2518, 3.888), (-0.1405, -0.1405, 3.247), (-0.1781, -0.1781, 3.888), (-0.1987, 0.0, 3.247), (-0.2518, 0.0, 3.888), (-0.1405, 0.1405, 3.247), (-0.1781, 0.1781, 3.888), (0.0, 0.1884, 3.888), (0.0, 0.2385, 4.471), (0.1332, 0.1332, 3.888), (0.1687, 0.1687, 4.471), (0.1884, 0.0, 3.888), (0.2385, 0.0, 4.471), (0.1332, -0.1332, 3.888), (0.1687, -0.1687, 4.471), (0.0, -0.1884, 3.888), (0.0, -0.2385, 4.471), (-0.1332, -0.1332, 3.888), (-0.1687, -0.1687, 4.471), (-0.1884, 0.0, 3.888), (-0.2385, 0.0, 4.471), (-0.1332, 0.1332, 3.888), (-0.1687, 0.1687, 4.471), (0.0, 0.1785, 4.471), (0.0, 0.2272, 4.994), (0.1262, 0.1262, 4.471), (0.1606, 0.1606, 4.994), (0.1785, 0.0, 4.471), (0.2272, 0.0, 4.994), (0.1262, -0.1262, 4.471), (0.1606, -0.1606, 4.994), (0.0, -0.1785, 4.471), (0.0, -0.2272, 4.994), (-0.1262, -0.1262, 4.471), (-0.1606, -0.1606, 4.994), (-0.1785, 0.0, 4.471), (-0.2272, 0.0, 4.994), (-0.1262, 0.1262, 4.471), (-0.1606, 0.1606, 4.994), (0.0, 0.17, 4.994), (0.0, 0.2193, 5.464), (0.1202, 0.1202, 4.994), (0.155, 0.155, 5.464), (0.17, 0.0, 4.994), (0.2193, 0.0, 5.464), (0.1202, -0.1202, 4.994), (0.155, -0.155, 5.464), (0.0, -0.17, 4.994), (0.0, -0.2193, 5.464), (-0.1202, -0.1202, 4.994), (-0.155, -0.155, 5.464), (-0.17, 0.0, 4.994), (-0.2193, 0.0, 5.464), (-0.1202, 0.1202, 4.994), (-0.155, 0.155, 5.464), (0.0, 0.1641, 5.464), (0.0, 0.2163, 5.903), (0.116, 0.116, 5.464), (0.1529, 0.1529, 5.903), (0.1641, 0.0, 5.464), (0.2163, 0.0, 5.903), (0.116, -0.116, 5.464), (0.1529, -0.1529, 5.903), (0.0, -0.1641, 5.464), (0.0, -0.2163, 5.903), (-0.116, -0.116, 5.464), (-0.1529, -0.1529, 5.903), (-0.1641, 0.0, 5.464), (-0.2163, 0.0, 5.903), (-0.116, 0.116, 5.464), (-0.1529, 0.1529, 5.903)], [], [(0, 1, 3, 2), (2, 3, 5, 4), (4, 5, 7, 6), (6, 7, 9, 8), (8, 9, 11, 10), (10, 11, 13, 12), (3, 1, 15, 13, 11, 9, 7, 5), (12, 13, 15, 14), (14, 15, 1, 0), (0, 2, 4, 6, 8, 10, 12, 14), (16, 17, 19, 18), (18, 19, 21, 20), (20, 21, 23, 22), (22, 23, 25, 24), (24, 25, 27, 26), (26, 27, 29, 28), (19, 17, 31, 29, 27, 25, 23, 21), (28, 29, 31, 30), (30, 31, 17, 16), (16, 18, 20, 22, 24, 26, 28, 30), (32, 33, 35, 34), (34, 35, 37, 36), (36, 37, 39, 38), (38, 39, 41, 40), (40, 41, 43, 42), (42, 43, 45, 44), (35, 33, 47, 45, 43, 41, 39, 37), (44, 45, 47, 46), (46, 47, 33, 32), (32, 34, 36, 38, 40, 42, 44, 46), (48, 49, 51, 50), (50, 51, 53, 52), (52, 53, 55, 54), (54, 55, 57, 56), (56, 57, 59, 58), (58, 59, 61, 60), (51, 49, 63, 61, 59, 57, 55, 53), (60, 61, 63, 62), (62, 63, 49, 48), (48, 50, 52, 54, 56, 58, 60, 62), (64, 65, 67, 66), (66, 67, 69, 68), (68, 69, 71, 70), (70, 71, 73, 72), (72, 73, 75, 74), (74, 75, 77, 76), (67, 65, 79, 77, 75, 73, 71, 69), (76, 77, 79, 78), (78, 79, 65, 64), (64, 66, 68, 70, 72, 74, 76, 78), (80, 81, 83, 82), (82, 83, 85, 84), (84, 85, 87, 86), (86, 87, 89, 88), (88, 89, 91, 90), (90, 91, 93, 92), (83, 81, 95, 93, 91, 89, 87, 85), (92, 93, 95, 94), (94, 95, 81, 80), (80, 82, 84, 86, 88, 90, 92, 94), (96, 97, 99, 98), (98, 99, 101, 100), (100, 101, 103, 102), (102, 103, 105, 104), (104, 105, 107, 106), (106, 107, 109, 108), (99, 97, 111, 109, 107, 105, 103, 101), (108, 109, 111, 110), (110, 111, 97, 96), (96, 98, 100, 102, 104, 106, 108, 110), (112, 113, 115, 114), (114, 115, 117, 116), (116, 117, 119, 118), (118, 119, 121, 120), (120, 121, 123, 122), (122, 123, 125, 124), (115, 113, 127, 125, 123, 121, 119, 117), (124, 125, 127, 126), (126, 127, 113, 112), (112, 114, 116, 118, 120, 122, 124, 126), (128, 129, 131, 130), (130, 131, 133, 132), (132, 133, 135, 134), (134, 135, 137, 136), (136, 137, 139, 138), (138, 139, 141, 140), (131, 129, 143, 141, 139, 137, 135, 133), (140, 141, 143, 142), (142, 143, 129, 128), (128, 130, 132, 134, 136, 138, 140, 142), (144, 145, 147, 146), (146, 147, 149, 148), (148, 149, 151, 150), (150, 151, 153, 152), (152, 153, 155, 154), (154, 155, 157, 156), (147, 145, 159, 157, 155, 153, 151, 149), (156, 157, 159, 158), (158, 159, 145, 144), (144, 146, 148, 150, 152, 154, 156, 158)])
_uv = me_cylinder.uv_layers.new(name='UVMap')
_uv.uv.foreach_set('vector', [1.0, 0.5, 1.0, 1.0, 0.875, 1.0, 0.875, 0.5, 0.875, 0.5, 0.875, 1.0, 0.75, 1.0, 0.75, 0.5, 0.75, 0.5, 0.75, 1.0, 0.625, 1.0, 0.625, 0.5, 0.625, 0.5, 0.625, 1.0, 0.5, 1.0, 0.5, 0.5, 0.5, 0.5, 0.5, 1.0, 0.375, 1.0, 0.375, 0.5, 0.375, 0.5, 0.375, 1.0, 0.25, 1.0, 0.25, 0.5, 0.4197, 0.4197, 0.25, 0.49, 0.08029, 0.4197, 0.01, 0.25, 0.08029, 0.08029, 0.25, 0.01, 0.4197, 0.08029, 0.49, 0.25, 0.25, 0.5, 0.25, 1.0, 0.125, 1.0, 0.125, 0.5, 0.125, 0.5, 0.125, 1.0, 0.0, 1.0, 0.0, 0.5, 0.75, 0.49, 0.9197, 0.4197, 0.99, 0.25, 0.9197, 0.08029, 0.75, 0.01, 0.5803, 0.08029, 0.51, 0.25, 0.5803, 0.4197, 1.0, 0.5, 1.0, 1.0, 0.875, 1.0, 0.875, 0.5, 0.875, 0.5, 0.875, 1.0, 0.75, 1.0, 0.75, 0.5, 0.75, 0.5, 0.75, 1.0, 0.625, 1.0, 0.625, 0.5, 0.625, 0.5, 0.625, 1.0, 0.5, 1.0, 0.5, 0.5, 0.5, 0.5, 0.5, 1.0, 0.375, 1.0, 0.375, 0.5, 0.375, 0.5, 0.375, 1.0, 0.25, 1.0, 0.25, 0.5, 0.4197, 0.4197, 0.25, 0.49, 0.08029, 0.4197, 0.01, 0.25, 0.08029, 0.08029, 0.25, 0.01, 0.4197, 0.08029, 0.49, 0.25, 0.25, 0.5, 0.25, 1.0, 0.125, 1.0, 0.125, 0.5, 0.125, 0.5, 0.125, 1.0, 0.0, 1.0, 0.0, 0.5, 0.75, 0.49, 0.9197, 0.4197, 0.99, 0.25, 0.9197, 0.08029, 0.75, 0.01, 0.5803, 0.08029, 0.51, 0.25, 0.5803, 0.4197, 1.0, 0.5, 1.0, 1.0, 0.875, 1.0, 0.875, 0.5, 0.875, 0.5, 0.875, 1.0, 0.75, 1.0, 0.75, 0.5, 0.75, 0.5, 0.75, 1.0, 0.625, 1.0, 0.625, 0.5, 0.625, 0.5, 0.625, 1.0, 0.5, 1.0, 0.5, 0.5, 0.5, 0.5, 0.5, 1.0, 0.375, 1.0, 0.375, 0.5, 0.375, 0.5, 0.375, 1.0, 0.25, 1.0, 0.25, 0.5, 0.4197, 0.4197, 0.25, 0.49, 0.08029, 0.4197, 0.01, 0.25, 0.08029, 0.08029, 0.25, 0.01, 0.4197, 0.08029, 0.49, 0.25, 0.25, 0.5, 0.25, 1.0, 0.125, 1.0, 0.125, 0.5, 0.125, 0.5, 0.125, 1.0, 0.0, 1.0, 0.0, 0.5, 0.75, 0.49, 0.9197, 0.4197, 0.99, 0.25, 0.9197, 0.08029, 0.75, 0.01, 0.5803, 0.08029, 0.51, 0.25, 0.5803, 0.4197, 1.0, 0.5, 1.0, 1.0, 0.875, 1.0, 0.875, 0.5, 0.875, 0.5, 0.875, 1.0, 0.75, 1.0, 0.75, 0.5, 0.75, 0.5, 0.75, 1.0, 0.625, 1.0, 0.625, 0.5, 0.625, 0.5, 0.625, 1.0, 0.5, 1.0, 0.5, 0.5, 0.5, 0.5, 0.5, 1.0, 0.375, 1.0, 0.375, 0.5, 0.375, 0.5, 0.375, 1.0, 0.25, 1.0, 0.25, 0.5, 0.4197, 0.4197, 0.25, 0.49, 0.08029, 0.4197, 0.01, 0.25, 0.08029, 0.08029, 0.25, 0.01, 0.4197, 0.08029, 0.49, 0.25, 0.25, 0.5, 0.25, 1.0, 0.125, 1.0, 0.125, 0.5, 0.125, 0.5, 0.125, 1.0, 0.0, 1.0, 0.0, 0.5, 0.75, 0.49, 0.9197, 0.4197, 0.99, 0.25, 0.9197, 0.08029, 0.75, 0.01, 0.5803, 0.08029, 0.51, 0.25, 0.5803, 0.4197, 1.0, 0.5, 1.0, 1.0, 0.875, 1.0, 0.875, 0.5, 0.875, 0.5, 0.875, 1.0, 0.75, 1.0, 0.75, 0.5, 0.75, 0.5, 0.75, 1.0, 0.625, 1.0, 0.625, 0.5, 0.625, 0.5, 0.625, 1.0, 0.5, 1.0, 0.5, 0.5, 0.5, 0.5, 0.5, 1.0, 0.375, 1.0, 0.375, 0.5, 0.375, 0.5, 0.375, 1.0, 0.25, 1.0, 0.25, 0.5, 0.4197, 0.4197, 0.25, 0.49, 0.08029, 0.4197, 0.01, 0.25, 0.08029, 0.08029, 0.25, 0.01, 0.4197, 0.08029, 0.49, 0.25, 0.25, 0.5, 0.25, 1.0, 0.125, 1.0, 0.125, 0.5, 0.125, 0.5, 0.125, 1.0, 0.0, 1.0, 0.0, 0.5, 0.75, 0.49, 0.9197, 0.4197, 0.99, 0.25, 0.9197, 0.08029, 0.75, 0.01, 0.5803, 0.08029, 0.51, 0.25, 0.5803, 0.4197, 1.0, 0.5, 1.0, 1.0, 0.875, 1.0, 0.875, 0.5, 0.875, 0.5, 0.875, 1.0, 0.75, 1.0, 0.75, 0.5, 0.75, 0.5, 0.75, 1.0, 0.625, 1.0, 0.625, 0.5, 0.625, 0.5, 0.625, 1.0, 0.5, 1.0, 0.5, 0.5, 0.5, 0.5, 0.5, 1.0, 0.375, 1.0, 0.375, 0.5, 0.375, 0.5, 0.375, 1.0, 0.25, 1.0, 0.25, 0.5, 0.4197, 0.4197, 0.25, 0.49, 0.08029, 0.4197, 0.01, 0.25, 0.08029, 0.08029, 0.25, 0.01, 0.4197, 0.08029, 0.49, 0.25, 0.25, 0.5, 0.25, 1.0, 0.125, 1.0, 0.125, 0.5, 0.125, 0.5, 0.125, 1.0, 0.0, 1.0, 0.0, 0.5, 0.75, 0.49, 0.9197, 0.4197, 0.99, 0.25, 0.9197, 0.08029, 0.75, 0.01, 0.5803, 0.08029, 0.51, 0.25, 0.5803, 0.4197, 1.0, 0.5, 1.0, 1.0, 0.875, 1.0, 0.875, 0.5, 0.875, 0.5, 0.875, 1.0, 0.75, 1.0, 0.75, 0.5, 0.75, 0.5, 0.75, 1.0, 0.625, 1.0, 0.625, 0.5, 0.625, 0.5, 0.625, 1.0, 0.5, 1.0, 0.5, 0.5, 0.5, 0.5, 0.5, 1.0, 0.375, 1.0, 0.375, 0.5, 0.375, 0.5, 0.375, 1.0, 0.25, 1.0, 0.25, 0.5, 0.4197, 0.4197, 0.25, 0.49, 0.08029, 0.4197, 0.01, 0.25, 0.08029, 0.08029, 0.25, 0.01, 0.4197, 0.08029, 0.49, 0.25, 0.25, 0.5, 0.25, 1.0, 0.125, 1.0, 0.125, 0.5, 0.125, 0.5, 0.125, 1.0, 0.0, 1.0, 0.0, 0.5, 0.75, 0.49, 0.9197, 0.4197, 0.99, 0.25, 0.9197, 0.08029, 0.75, 0.01, 0.5803, 0.08029, 0.51, 0.25, 0.5803, 0.4197, 1.0, 0.5, 1.0, 1.0, 0.875, 1.0, 0.875, 0.5, 0.875, 0.5, 0.875, 1.0, 0.75, 1.0, 0.75, 0.5, 0.75, 0.5, 0.75, 1.0, 0.625, 1.0, 0.625, 0.5, 0.625, 0.5, 0.625, 1.0, 0.5, 1.0, 0.5, 0.5, 0.5, 0.5, 0.5, 1.0, 0.375, 1.0, 0.375, 0.5, 0.375, 0.5, 0.375, 1.0, 0.25, 1.0, 0.25, 0.5, 0.4197, 0.4197, 0.25, 0.49, 0.08029, 0.4197, 0.01, 0.25, 0.08029, 0.08029, 0.25, 0.01, 0.4197, 0.08029, 0.49, 0.25, 0.25, 0.5, 0.25, 1.0, 0.125, 1.0, 0.125, 0.5, 0.125, 0.5, 0.125, 1.0, 0.0, 1.0, 0.0, 0.5, 0.75, 0.49, 0.9197, 0.4197, 0.99, 0.25, 0.9197, 0.08029, 0.75, 0.01, 0.5803, 0.08029, 0.51, 0.25, 0.5803, 0.4197, 1.0, 0.5, 1.0, 1.0, 0.875, 1.0, 0.875, 0.5, 0.875, 0.5, 0.875, 1.0, 0.75, 1.0, 0.75, 0.5, 0.75, 0.5, 0.75, 1.0, 0.625, 1.0, 0.625, 0.5, 0.625, 0.5, 0.625, 1.0, 0.5, 1.0, 0.5, 0.5, 0.5, 0.5, 0.5, 1.0, 0.375, 1.0, 0.375, 0.5, 0.375, 0.5, 0.375, 1.0, 0.25, 1.0, 0.25, 0.5, 0.4197, 0.4197, 0.25, 0.49, 0.08029, 0.4197, 0.01, 0.25, 0.08029, 0.08029, 0.25, 0.01, 0.4197, 0.08029, 0.49, 0.25, 0.25, 0.5, 0.25, 1.0, 0.125, 1.0, 0.125, 0.5, 0.125, 0.5, 0.125, 1.0, 0.0, 1.0, 0.0, 0.5, 0.75, 0.49, 0.9197, 0.4197, 0.99, 0.25, 0.9197, 0.08029, 0.75, 0.01, 0.5803, 0.08029, 0.51, 0.25, 0.5803, 0.4197, 1.0, 0.5, 1.0, 1.0, 0.875, 1.0, 0.875, 0.5, 0.875, 0.5, 0.875, 1.0, 0.75, 1.0, 0.75, 0.5, 0.75, 0.5, 0.75, 1.0, 0.625, 1.0, 0.625, 0.5, 0.625, 0.5, 0.625, 1.0, 0.5, 1.0, 0.5, 0.5, 0.5, 0.5, 0.5, 1.0, 0.375, 1.0, 0.375, 0.5, 0.375, 0.5, 0.375, 1.0, 0.25, 1.0, 0.25, 0.5, 0.4197, 0.4197, 0.25, 0.49, 0.08029, 0.4197, 0.01, 0.25, 0.08029, 0.08029, 0.25, 0.01, 0.4197, 0.08029, 0.49, 0.25, 0.25, 0.5, 0.25, 1.0, 0.125, 1.0, 0.125, 0.5, 0.125, 0.5, 0.125, 1.0, 0.0, 1.0, 0.0, 0.5, 0.75, 0.49, 0.9197, 0.4197, 0.99, 0.25, 0.9197, 0.08029, 0.75, 0.01, 0.5803, 0.08029, 0.51, 0.25, 0.5803, 0.4197])
me_cylinder.update()
me_plane_007 = bpy.data.meshes.new('Plane.007')
me_plane_007.from_pydata([(-0.06526, -2.45, 0.05481), (0.06165, -2.45, 0.05481), (-0.0285, 0.0129, -0.04979), (0.02489, 0.0129, -0.04979), (-0.2101, -0.2783, -0.03528), (-0.3249, -0.5644, 0.03986), (-0.4539, -1.03, 0.1941), (-0.4977, -1.501, 0.2668), (-0.3119, -2.088, 0.1877), (0.3083, -2.088, 0.1877), (0.4941, -1.501, 0.2668), (0.4599, -1.096, 0.2126), (0.3213, -0.5644, 0.03986), (0.2065, -0.2783, -0.03528), (-0.001802, -2.45, 0.0557), (-0.001802, 0.01182, -0.04979), (-0.001802, -2.088, 0.2244), (-0.001802, -1.5, 0.397), (0.002985, -1.079, 0.2989), (-0.001802, -0.5465, 0.0546), (-0.001802, -0.279, -0.03169), (-0.4539, -1.228, 0.2526)], [], [(20, 13, 3, 15), (14, 1, 9, 16), (16, 9, 10, 17), (17, 10, 11, 18), (18, 11, 12, 19), (19, 12, 13, 20), (5, 19, 20, 4), (6, 18, 19, 5), (7, 17, 18, 21), (8, 16, 17, 7), (0, 14, 16, 8), (4, 20, 15, 2)])
_uv = me_plane_007.uv_layers.new(name='UVMap')
_uv.uv.foreach_set('vector', [0.5, 0.8333, 1.0, 0.8333, 1.0, 1.0, 0.5, 1.0, 0.5, 0.0, 1.0, 0.0, 1.0, 0.1667, 0.5, 0.1667, 0.5, 0.1667, 1.0, 0.1667, 1.0, 0.3333, 0.5, 0.3333, 0.5, 0.3333, 1.0, 0.3333, 1.0, 0.5, 0.5, 0.5, 0.5, 0.5, 1.0, 0.5, 1.0, 0.6667, 0.5, 0.6667, 0.5, 0.6667, 1.0, 0.6667, 1.0, 0.8333, 0.5, 0.8333, 0.0, 0.6667, 0.5, 0.6667, 0.5, 0.8333, 0.0, 0.8333, 0.0, 0.5, 0.5, 0.5, 0.5, 0.6667, 0.0, 0.6667, 0.0, 0.3333, 0.5, 0.3333, 0.5, 0.5, 0.0, 0.5, 0.0, 0.1667, 0.5, 0.1667, 0.5, 0.3333, 0.0, 0.3333, 0.0, 0.0, 0.5, 0.0, 0.5, 0.1667, 0.0, 0.1667, 0.0, 0.8333, 0.5, 0.8333, 0.5, 1.0, 0.0, 1.0])
me_plane_007.update()

# ---- curves / text
cu_b_ziercurve = bpy.data.curves.new('BézierCurve', 'CURVE')
cu_b_ziercurve.dimensions = '3D'
_sp = cu_b_ziercurve.splines.new('BEZIER'); _sp.bezier_points.add(1)
_sp.bezier_points.foreach_set('co', [0.0, 0.0, 1.192e-08, 5.847, 1.198, -0.4046])
_sp.bezier_points.foreach_set('handle_left', [-0.7071, -0.0005006, 9.455e-09, 5.032, 0.6348, -0.2725])
_sp.bezier_points.foreach_set('handle_right', [0.7071, 0.0005006, 1.439e-08, 7.426, 2.288, -0.6605])
for _p, _l, _r in zip(_sp.bezier_points, ['ALIGNED', 'ALIGNED'], ['ALIGNED', 'ALIGNED']): _p.handle_left_type = _l; _p.handle_right_type = _r
_sp.order_u = 0
_sp.order_v = 0
cu_b_ziercurve.use_path = True
cu_b_ziercurve.fill_mode = 'FULL'

# ---- objects
ob_cube = bpy.data.objects.new('Cube', me_cube)
ob_ground = bpy.data.objects.new('Ground', me_plane)
ob_ruin = bpy.data.objects.new('Ruin', me_plane_001)
ob_stairs = bpy.data.objects.new('Stairs', me_plane_002)
ob_pillar = bpy.data.objects.new('Pillar', me_plane_003)
ob_pillar_001 = bpy.data.objects.new('Pillar.001', me_plane_004)
ob_pillar_002 = bpy.data.objects.new('Pillar.002', me_plane_005)
ob_pillar_003 = bpy.data.objects.new('Pillar.003', me_plane_006)
ob_pillar_004 = bpy.data.objects.new('Pillar.004', me_plane_005)
ob_block = bpy.data.objects.new('Block', me_cube_003)
ob_block_001 = bpy.data.objects.new('Block.001', me_cube_004)
ob_block_002 = bpy.data.objects.new('Block.002', me_cube_005)
ob_palmtrunk = bpy.data.objects.new('PalmTrunk', me_cylinder)
ob_palmcurve = bpy.data.objects.new('PalmCurve', cu_b_ziercurve)
ob_palmleaf = bpy.data.objects.new('PalmLeaf', me_plane_007)
ob_palmleaf_001 = bpy.data.objects.new('PalmLeaf.001', me_plane_007)
ob_palmleaf_002 = bpy.data.objects.new('PalmLeaf.002', me_plane_007)
ob_palmleaf_003 = bpy.data.objects.new('PalmLeaf.003', me_plane_007)
ob_palmleaf_004 = bpy.data.objects.new('PalmLeaf.004', me_plane_007)
ob_palmleaf_005 = bpy.data.objects.new('PalmLeaf.005', me_plane_007)
ob_palmleaf_006 = bpy.data.objects.new('PalmLeaf.006', me_plane_007)
ob_palmleaf_007 = bpy.data.objects.new('PalmLeaf.007', me_plane_007)
ob_palmleaf_008 = bpy.data.objects.new('PalmLeaf.008', me_plane_007)
ob_palmleaf_009 = bpy.data.objects.new('PalmLeaf.009', me_plane_007)

# ---- transforms, parenting, visibility, modifiers, constraints
ob_cube.location = (0.0, 0.0, 0.0)
ob_ground.location = (0.0, 0.0, 0.0)
ob_ground.scale = (1.003, 1.003, 1.003)
ob_ruin.location = (0.0, 0.0, 0.0)
ob_stairs.location = (2.976, -0.369, 0.0)
ob_pillar.location = (1.387, -1.1, 1.48)
ob_pillar.scale = (0.2318, 0.2318, 0.2318)
ob_pillar_001.location = (-1.705, -0.9264, 1.899)
ob_pillar_001.scale = (0.208, 0.208, 0.208)
ob_pillar_002.location = (-1.705, 0.9815, 1.899)
ob_pillar_002.rotation_euler = (0.0, -0.0, 1.571)
ob_pillar_002.scale = (0.208, 0.208, 0.208)
ob_pillar_003.location = (-1.704, -0.8842, 3.186)
ob_pillar_003.scale = (0.2674, 0.2674, 0.2674)
ob_pillar_004.location = (-1.832, 1.804, 2.022)
ob_pillar_004.rotation_euler = (1.569, -0.001608, -0.798)
ob_pillar_004.scale = (0.208, 0.208, 0.208)
ob_block.location = (1.625, 2.353, 0.9459)
ob_block.scale = (0.5693, 0.5693, 0.932)
ob_block_001.location = (2.661, 2.456, 0.728)
ob_block_001.scale = (0.4461, 0.4461, 0.7303)
ob_block_002.location = (2.586, 1.585, 0.6126)
ob_block_002.scale = (0.3961, 0.3961, 0.6485)
ob_palmtrunk.location = (0.006276, 0.004329, 0.005018)
ob_palmtrunk.scale = (0.8653, 0.8653, 1.0)
_m = ob_palmtrunk.modifiers.new('Curve', 'CURVE')
_m.object = ob_palmcurve
ob_palmcurve.parent = ob_palmtrunk
ob_palmcurve.matrix_parent_inverse = Matrix(((1.0, -0.0, 0.0, -0.006276), (-0.0, 1.0, -0.0, -0.004329), (0.0, -0.0, 1.0, -0.005018), (-0.0, 0.0, -0.0, 1.0)))
ob_palmcurve.location = (-0.02459, -0.08706, -0.442)
ob_palmcurve.rotation_euler = (-0.0, 4.712, 0.0)
ob_palmcurve.scale = (1.084, 1.084, 1.084)
ob_palmleaf.parent = ob_palmtrunk
ob_palmleaf.matrix_parent_inverse = Matrix(((1.0, -0.0, 0.0, -0.006276), (-0.0, 1.0, -0.0, -0.004329), (0.0, -0.0, 1.0, -0.005018), (-0.0, 0.0, -0.0, 1.0)))
ob_palmleaf.location = (0.414, 1.211, 5.896)
ob_palmleaf.rotation_euler = (0.04371, 0.08184, -0.1055)
ob_palmleaf.scale = (0.9459, 0.9459, 0.9459)
_m = ob_palmleaf.modifiers.new('Solidify', 'SOLIDIFY')
ob_palmleaf_001.parent = ob_palmtrunk
ob_palmleaf_001.matrix_parent_inverse = Matrix(((1.0, -0.0, 0.0, -0.006276), (-0.0, 1.0, -0.0, -0.004329), (0.0, -0.0, 1.0, -0.005018), (-0.0, 0.0, -0.0, 1.0)))
ob_palmleaf_001.location = (0.414, 1.211, 5.896)
ob_palmleaf_001.rotation_euler = (0.3072, -0.03133, 1.396)
ob_palmleaf_001.scale = (0.9242, 0.9242, 0.9242)
_m = ob_palmleaf_001.modifiers.new('Solidify', 'SOLIDIFY')
ob_palmleaf_002.parent = ob_palmtrunk
ob_palmleaf_002.matrix_parent_inverse = Matrix(((1.0, -0.0, 0.0, -0.006276), (-0.0, 1.0, -0.0, -0.004329), (0.0, -0.0, 1.0, -0.005018), (-0.0, 0.0, -0.0, 1.0)))
ob_palmleaf_002.location = (0.414, 1.211, 5.896)
ob_palmleaf_002.rotation_euler = (0.5701, 0.06091, 2.638)
ob_palmleaf_002.scale = (0.9773, 0.9773, 0.9773)
_m = ob_palmleaf_002.modifiers.new('Solidify', 'SOLIDIFY')
ob_palmleaf_003.parent = ob_palmtrunk
ob_palmleaf_003.matrix_parent_inverse = Matrix(((1.0, -0.0, 0.0, -0.006276), (-0.0, 1.0, -0.0, -0.004329), (0.0, -0.0, 1.0, -0.005018), (-0.0, 0.0, -0.0, 1.0)))
ob_palmleaf_003.location = (0.414, 1.211, 5.896)
ob_palmleaf_003.rotation_euler = (0.3293, -0.2104, 4.004)
ob_palmleaf_003.scale = (0.9462, 0.9462, 0.9462)
_m = ob_palmleaf_003.modifiers.new('Solidify', 'SOLIDIFY')
ob_palmleaf_004.parent = ob_palmtrunk
ob_palmleaf_004.matrix_parent_inverse = Matrix(((1.0, -0.0, 0.0, -0.006276), (-0.0, 1.0, -0.0, -0.004329), (0.0, -0.0, 1.0, -0.005018), (-0.0, 0.0, -0.0, 1.0)))
ob_palmleaf_004.location = (0.414, 1.211, 5.896)
ob_palmleaf_004.rotation_euler = (0.09002, -0.4391, 5.228)
ob_palmleaf_004.scale = (0.9674, 0.9674, 0.9674)
_m = ob_palmleaf_004.modifiers.new('Solidify', 'SOLIDIFY')
ob_palmleaf_005.parent = ob_palmtrunk
ob_palmleaf_005.matrix_parent_inverse = Matrix(((1.0, -0.0, 0.0, -0.006276), (-0.0, 1.0, -0.0, -0.004329), (0.0, -0.0, 1.0, -0.005018), (-0.0, 0.0, -0.0, 1.0)))
ob_palmleaf_005.location = (0.414, 1.211, 5.896)
ob_palmleaf_005.rotation_euler = (-0.07684, -0.1182, 4.656)
ob_palmleaf_005.scale = (0.815, 0.815, 0.815)
_m = ob_palmleaf_005.modifiers.new('Solidify', 'SOLIDIFY')
ob_palmleaf_006.parent = ob_palmtrunk
ob_palmleaf_006.matrix_parent_inverse = Matrix(((1.0, -0.0, 0.0, -0.006276), (-0.0, 1.0, -0.0, -0.004329), (0.0, -0.0, 1.0, -0.005018), (-0.0, 0.0, -0.0, 1.0)))
ob_palmleaf_006.location = (0.414, 1.211, 5.896)
ob_palmleaf_006.rotation_euler = (-0.3933, -0.08832, 5.768)
ob_palmleaf_006.scale = (0.8907, 0.8907, 0.8907)
_m = ob_palmleaf_006.modifiers.new('Solidify', 'SOLIDIFY')
ob_palmleaf_007.parent = ob_palmtrunk
ob_palmleaf_007.matrix_parent_inverse = Matrix(((1.0, -0.0, 0.0, -0.006276), (-0.0, 1.0, -0.0, -0.004329), (0.0, -0.0, 1.0, -0.005018), (-0.0, 0.0, -0.0, 1.0)))
ob_palmleaf_007.location = (0.414, 1.211, 5.896)
ob_palmleaf_007.rotation_euler = (0.07049, -0.05672, 3.09)
ob_palmleaf_007.scale = (0.7951, 0.7951, 0.7951)
_m = ob_palmleaf_007.modifiers.new('Solidify', 'SOLIDIFY')
ob_palmleaf_008.parent = ob_palmtrunk
ob_palmleaf_008.matrix_parent_inverse = Matrix(((1.0, -0.0, 0.0, -0.006276), (-0.0, 1.0, -0.0, -0.004329), (0.0, -0.0, 1.0, -0.005018), (-0.0, 0.0, -0.0, 1.0)))
ob_palmleaf_008.location = (0.414, 1.211, 5.982)
ob_palmleaf_008.rotation_euler = (0.01481, 0.0935, 1.769)
ob_palmleaf_008.scale = (0.8987, 0.8987, 0.8987)
_m = ob_palmleaf_008.modifiers.new('Solidify', 'SOLIDIFY')
ob_palmleaf_009.parent = ob_palmtrunk
ob_palmleaf_009.matrix_parent_inverse = Matrix(((1.0, -0.0, 0.0, -0.006276), (-0.0, 1.0, -0.0, -0.004329), (0.0, -0.0, 1.0, -0.005018), (-0.0, 0.0, -0.0, 1.0)))
ob_palmleaf_009.location = (0.414, 1.211, 5.94)
ob_palmleaf_009.rotation_euler = (-0.1617, 0.2624, 0.6069)
ob_palmleaf_009.scale = (0.8905, 0.8659, 0.7222)
_m = ob_palmleaf_009.modifiers.new('Solidify', 'SOLIDIFY')

# ---- collection membership
scene.collection.objects.link(ob_cube)
col_collection.objects.link(ob_ground)
col_ruins.objects.link(ob_ruin)
col_ruins.objects.link(ob_stairs)
col_ruins.objects.link(ob_pillar)
col_ruins.objects.link(ob_pillar_001)
col_ruins.objects.link(ob_pillar_002)
col_ruins.objects.link(ob_pillar_003)
col_ruins.objects.link(ob_pillar_004)
col_ruins.objects.link(ob_block)
col_ruins.objects.link(ob_block_001)
col_ruins.objects.link(ob_block_002)
col_palms.objects.link(ob_palmtrunk)
col_palms.objects.link(ob_palmcurve)
col_palms.objects.link(ob_palmleaf)
col_palms.objects.link(ob_palmleaf_001)
col_palms.objects.link(ob_palmleaf_002)
col_palms.objects.link(ob_palmleaf_003)
col_palms.objects.link(ob_palmleaf_004)
col_palms.objects.link(ob_palmleaf_005)
col_palms.objects.link(ob_palmleaf_006)
col_palms.objects.link(ob_palmleaf_007)
col_palms.objects.link(ob_palmleaf_008)
col_palms.objects.link(ob_palmleaf_009)

# ---- scene / render settings (as saved in the file)
scene.frame_start = 1; scene.frame_end = 250; scene.frame_set(0)
scene.render.engine = 'BLENDER_EEVEE_NEXT'
bpy.context.view_layer.update()

# ---- added for rendering (the .blend has no active camera and no usable light): camera, sun
cam_auto = bpy.data.cameras.new('AutoCamera')
cam_auto.lens = 50.0
cam_auto.sensor_width = 36.0
cam_auto.clip_end = 1000.0
ob_auto_camera = bpy.data.objects.new('AutoCamera', cam_auto)
scene.collection.objects.link(ob_auto_camera)
ob_auto_camera.location = (13.4733, -16.1531, 13.8095)
ob_auto_camera.rotation_euler = (1.09748, -7.21219e-08, 0.694738)
scene.camera = ob_auto_camera
light_auto_sun = bpy.data.lights.new('AutoSun', 'SUN')
light_auto_sun.energy = 3.0
light_auto_sun.angle = 0.0523599
ob_auto_sun = bpy.data.objects.new('AutoSun', light_auto_sun)
scene.collection.objects.link(ob_auto_sun)
ob_auto_sun.rotation_euler = (0.872665, 0.174533, 0.523599)
bpy.context.view_layer.update()
